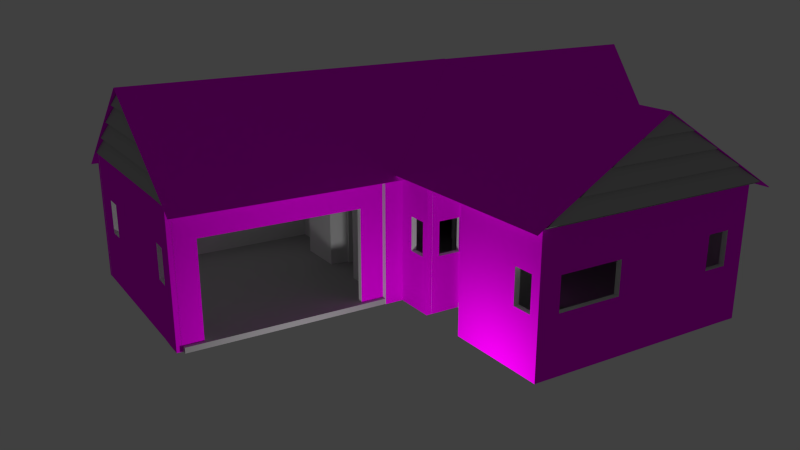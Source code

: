 # Source: housenew.blend  (saved by Blender 2.68.0; exported with 4.5.12 LTS)
import bpy
from mathutils import Matrix  # noqa: F401  (used for matrix-valued properties, if any)

bpy.ops.wm.read_factory_settings(use_empty=True)
scene = bpy.context.scene
scene.name = 'Scene'

# ---- collections
col_collection_1 = bpy.data.collections.new('Collection 1'); scene.collection.children.link(col_collection_1)

# ---- images (referenced by path relative to the original .blend; pixels are not part of the script)
import os
ASSET_DIR = os.environ.get("B2B_ASSET_DIR", "")  # directory of the original .blend (textures are referenced by path, not embedded)
HERE = os.path.dirname(os.path.abspath(__file__))  # packed textures are extracted next to this script under _unpacked/

def load_image(name, relpath, width, height, colorspace="sRGB"):
    """Load a texture the original file referenced (path relative to the .blend, or extracted next to this script)."""
    p = next((c for c in (os.path.join(HERE, relpath), os.path.join(ASSET_DIR, relpath)) if relpath and os.path.exists(c)), "")
    if p:
        img = bpy.data.images.load(p, check_existing=True)
        img.name = name
    else:  # same state as the original file: an image datablock whose file is absent (Cycles renders it pink)
        img = bpy.data.images.new(name, width, height)
        img.source = "FILE"
        img.filepath = "//" + (relpath or name)
    img.colorspace_settings.name = colorspace
    return img
img_bricksmallbrown0293_8_s_jpg = load_image('BrickSmallBrown0293_8_S.jpg', 'BrickSmallBrown0293_8_S.jpg', 1024, 1024, 'sRGB')
img_rooftilesslate0101_2_s_color_png = load_image('RooftilesSlate0101_2_S_COLOR.png', 'RooftilesSlate0101_2_S_COLOR.png', 1024, 1024, 'sRGB')

# ---- materials (node trees are filled in below, after node groups)
mat_insidewalls = bpy.data.materials.new('InsideWalls')
mat_insidewalls.alpha_threshold = 0.0
mat_insidewalls.roughness = 0.5
mat_insidewalls.line_color = (0.0, 0.0, 0.0, 1.0)
mat_outsidefacade = bpy.data.materials.new('OutsideFacade')
mat_outsidefacade.alpha_threshold = 0.0
mat_outsidefacade.diffuse_color = (0.8, 0.2494, 0.1264, 1.0)
mat_outsidefacade.roughness = 0.5
mat_outsidefacade.line_color = (0.0, 0.0, 0.0, 1.0)
mat_roofmat = bpy.data.materials.new('RoofMat')
mat_roofmat.alpha_threshold = 0.0
mat_roofmat.diffuse_color = (0.002428, 0.002428, 0.002428, 1.0)
mat_roofmat.roughness = 0.5
mat_roofmat.line_color = (0.0, 0.0, 0.0, 1.0)
mat_floormat = bpy.data.materials.new('FloorMat')
mat_floormat.alpha_threshold = 0.0
mat_floormat.diffuse_color = (0.4397, 0.4397, 0.4397, 1.0)
mat_floormat.roughness = 0.5
mat_floormat.line_color = (0.0, 0.0, 0.0, 1.0)

# ---- material node trees
mat_insidewalls.use_nodes = True; mat_insidewalls.node_tree.nodes.clear()
_N = mat_insidewalls.node_tree.nodes; _L = mat_insidewalls.node_tree.links
n0 = _N.new('ShaderNodeOutputMaterial'); n0.name = 'Material Output'; n0.location = (300, 300)
n1 = _N.new('ShaderNodeBsdfDiffuse'); n1.name = 'Diffuse BSDF'; n1.location = (10, 300)
n1.inputs[0].default_value = (0.7991, 0.7991, 0.7991, 1.0)
_L.new(n1.outputs[0], n0.inputs[0])
n0.is_active_output = True
mat_outsidefacade.use_nodes = True; mat_outsidefacade.node_tree.nodes.clear()
_N = mat_outsidefacade.node_tree.nodes; _L = mat_outsidefacade.node_tree.links
n0 = _N.new('ShaderNodeOutputMaterial'); n0.name = 'Material Output'; n0.location = (300, 300)
n1 = _N.new('ShaderNodeBsdfDiffuse'); n1.name = 'Diffuse BSDF'; n1.location = (10, 300)
n2 = _N.new('ShaderNodeTexImage'); n2.name = 'Image Texture'; n2.location = (-180, 300)
n2.width = 140
n2.image = img_bricksmallbrown0293_8_s_jpg
_L.new(n1.outputs[0], n0.inputs[0])
_L.new(n2.outputs[0], n1.inputs[0])
n0.is_active_output = True
mat_roofmat.use_nodes = True; mat_roofmat.node_tree.nodes.clear()
_N = mat_roofmat.node_tree.nodes; _L = mat_roofmat.node_tree.links
n0 = _N.new('ShaderNodeOutputMaterial'); n0.name = 'Material Output'; n0.location = (300, 300)
n1 = _N.new('ShaderNodeBsdfDiffuse'); n1.name = 'Diffuse BSDF'; n1.location = (10, 300)
n2 = _N.new('ShaderNodeTexImage'); n2.name = 'Image Texture'; n2.location = (-180, 300)
n2.width = 140
n2.image = img_rooftilesslate0101_2_s_color_png
_L.new(n1.outputs[0], n0.inputs[0])
_L.new(n2.outputs[0], n1.inputs[0])
n0.is_active_output = True
mat_floormat.use_nodes = True; mat_floormat.node_tree.nodes.clear()
_N = mat_floormat.node_tree.nodes; _L = mat_floormat.node_tree.links
n0 = _N.new('ShaderNodeOutputMaterial'); n0.name = 'Material Output'; n0.location = (300, 300)
n1 = _N.new('ShaderNodeBsdfDiffuse'); n1.name = 'Diffuse BSDF'; n1.location = (10, 300)
n1.inputs[0].default_value = (0.4385, 0.4385, 0.4385, 1.0)
_L.new(n1.outputs[0], n0.inputs[0])
n0.is_active_output = True

# ---- world
world_world = bpy.data.worlds.new('World'); scene.world = world_world
world_world.color = (0.05088, 0.05088, 0.05088)
world_world.use_sun_shadow = False
world_world.sun_shadow_jitter_overblur = 0.0
world_world.cycles.sampling_method = 'MANUAL'
world_world.cycles.sample_map_resolution = 256

# ---- cameras
cam_camera = bpy.data.cameras.new('Camera')
cam_camera.clip_end = 100.0
cam_camera.lens = 35.0
cam_camera.sensor_width = 32.0
cam_camera.sensor_height = 18.0
cam_camera.ortho_scale = 7.314
cam_camera.dof.focus_distance = 0.0

# ---- lights
light_lamp = bpy.data.lights.new('Lamp', 'POINT')
light_lamp.transmission_factor = 0.0
light_lamp.cutoff_distance = 30.0
light_lamp.energy = 100.0
light_lamp.shadow_buffer_clip_start = 1.001
light_lamp.shadow_soft_size = 0.1
light_lamp.shadow_maximum_resolution = 0.006
light_lamp.use_absolute_resolution = True
light_lamp.cycles.use_multiple_importance_sampling = False

# ---- meshes
me_cube_052 = bpy.data.meshes.new('Cube.052')
me_cube_052.from_pydata([(-0.5055, 1.022, -0.03228), (-0.5055, 1.022, 0.05168), (-0.5055, 1.679, 0.05168), (-0.5055, 1.679, -0.03228), (-2.579, 1.022, -0.03228), (-2.579, 1.022, 0.05168), (-2.403, 1.624, 0.05168), (-2.403, 1.624, -0.03228), (-0.5055, -0.831, -0.03228), (-0.5055, -0.831, 0.05168), (-2.579, -0.831, -0.03228), (-2.579, -0.831, 0.05168), (-0.5055, 3.127, 0.05168), (-0.5055, 3.127, -0.03228), (-2.388, 3.127, 0.05168), (-2.388, 3.127, -0.03228), (-2.58, 1.022, -0.03228), (-2.58, 1.022, 0.05168), (-2.582, 1.625, 0.05168), (-2.582, 1.625, -0.03228), (1.114, 1.679, 0.05168), (1.114, 1.679, -0.03228), (1.114, 3.127, 0.05168), (1.114, 3.127, -0.03228), (1.104, -2.306, -0.03102), (1.104, -2.55, 0.05294), (0.1402, -2.306, 0.05294), (0.1402, -2.306, -0.03102), (1.104, -0.8243, -0.03102), (1.104, -1.068, 0.05294), (0.1402, -0.8243, 0.05294), (0.1402, -0.8243, -0.03102), (1.104, -3.131, -0.03102), (1.104, -3.131, 0.05294), (0.1402, -3.131, 0.05294), (0.1402, -3.131, -0.03102), (1.398, -2.306, -0.03102), (1.398, -2.55, 0.05295), (1.398, -0.8243, -0.03102), (1.398, -1.068, 0.05295), (1.104, 0.08597, -0.03102), (1.104, 0.08597, 0.05294), (1.398, 0.07912, -0.03102), (1.398, 0.07912, 0.05295), (1.104, 0.745, -0.03102), (1.104, 0.745, 0.05294), (0.1402, 0.745, 0.05294), (0.1402, 0.745, -0.03102), (-0.4715, -0.8349, 0.05294), (-0.4715, -0.8349, -0.03102), (-0.5282, 0.745, 0.05294), (-0.5282, 0.745, -0.03102), (-0.4715, -2.306, 0.05294), (-0.4715, -2.306, -0.03102), (-0.4715, -3.131, 0.05294), (-0.4715, -3.131, -0.03102), (-0.7773, -2.306, -0.03103), (-0.7773, -3.131, 0.05294), (-0.7773, -3.131, -0.03103), (-0.7773, -2.306, 0.05294), (-0.7773, -0.8281, 0.05294), (-0.7773, -0.8281, -0.03103), (-0.786, -0.828, 0.05293), (-0.786, -0.828, -0.03103), (-4.562, -0.8281, 0.05292), (-4.562, -0.8281, -0.03104), (-0.7914, -3.132, 0.05293), (-0.7914, -3.132, -0.03103), (-4.562, -3.132, 0.05292), (-4.562, -3.132, -0.03104), (0.1402, 1.605, 0.05294), (0.1402, 1.605, -0.03102), (-0.5282, 1.605, 0.05294), (-0.5282, 1.605, -0.03102), (0.6223, 0.745, 0.05294), (0.6223, 0.745, -0.03102), (0.6147, 1.605, 0.05294), (0.6147, 1.605, -0.03102), (4.522, 0.1427, -0.01932), (4.522, 0.1427, 0.06464), (4.522, -1.932, 0.06464), (4.522, -1.932, -0.01932), (1.489, 0.1427, -0.01932), (1.489, 0.1427, 0.06464), (1.489, -2.303, 0.06464), (1.489, -2.303, -0.01932), (4.522, -3.197, 0.06464), (4.522, -3.197, -0.01932), (1.489, -3.197, 0.06464), (1.489, -3.197, -0.01932), (1.174, -2.304, 0.06464), (1.174, -2.303, -0.01932), (1.174, -3.197, 0.06464), (1.174, -3.197, -0.01932), (1.386, 0.1427, -0.01932), (1.386, 0.1427, 0.06464), (1.393, -2.303, 0.06464), (1.393, -2.303, -0.01932), (-0.786, -2.364, -0.03103), (-0.786, -2.364, 0.05293), (0.1402, 0.08596, 0.05294), (0.1402, 0.08596, -0.03102), (-0.4715, 0.08456, 0.05294), (-0.4715, 0.08456, -0.03102), (1.472, -3.197, 0.06464), (1.472, -3.197, -0.01932)], [], [(5, 11, 9, 1), (5, 1, 2, 6), (7, 15, 13, 3), (7, 3, 0, 4), (0, 3, 2, 1), (6, 18, 17, 5), (10, 8, 9, 11), (1, 9, 8, 0), (0, 8, 10, 4), (4, 10, 11, 5), (14, 12, 13, 15), (2, 12, 14, 6), (12, 22, 23, 13), (6, 14, 15, 7), (19, 16, 17, 18), (4, 16, 19, 7), (7, 19, 18, 6), (5, 17, 16, 4), (21, 23, 22, 20), (2, 20, 22, 12), (3, 21, 20, 2), (13, 23, 21, 3), (29, 25, 37, 39), (29, 30, 26, 25), (31, 28, 24, 27), (32, 33, 34, 35), (24, 25, 33, 32), (25, 26, 34, 33), (27, 24, 32, 35), (34, 54, 55, 35), (38, 39, 37, 36), (25, 24, 36, 37), (24, 28, 38, 36), (38, 28, 40, 42), (40, 41, 43, 42), (39, 38, 42, 43), (28, 29, 41, 40), (29, 39, 43, 41), (100, 46, 50, 102), (41, 40, 44, 45), (103, 102, 50, 51), (50, 46, 70, 72), (101, 31, 49, 103), (31, 30, 48, 49), (48, 49, 53, 52), (27, 26, 52, 53), (26, 30, 48, 52), (55, 54, 57, 58), (52, 48, 60, 59), (63, 61, 56, 98), (48, 49, 61, 60), (62, 63, 65, 64), (64, 68, 66, 99, 62), (65, 63, 98, 67, 69), (65, 69, 68, 64), (67, 66, 68, 69), (70, 71, 73, 72), (51, 50, 72, 73), (47, 71, 77, 75), (47, 51, 73, 71), (74, 75, 77, 76), (71, 70, 76, 77), (70, 46, 74, 76), (46, 47, 75, 74), (82, 83, 79, 78), (83, 84, 80, 79), (85, 81, 87, 89), (85, 82, 78, 81), (78, 79, 80, 81), (84, 83, 95, 96), (88, 89, 87, 86), (80, 84, 88, 86), (81, 80, 86, 87), (105, 104, 92, 93), (90, 91, 93, 92), (96, 97, 91, 90), (97, 96, 95, 94), (82, 85, 97, 94), (85, 84, 96, 97), (83, 82, 94, 95), (54, 52, 59, 57), (67, 98, 56, 58), (62, 99, 59, 60), (63, 62, 60, 61), (99, 66, 57, 59), (66, 67, 58, 57), (31, 27, 53, 49), (26, 52, 54, 34), (40, 101, 47, 75, 44), (30, 29, 41, 100), (30, 100, 102, 48), (49, 48, 102, 103), (47, 101, 103, 51), (75, 74, 45, 44), (28, 31, 101, 40), (100, 41, 45, 74, 46), (35, 55, 53, 27), (53, 55, 58, 56), (53, 56, 61, 49), (89, 88, 104, 105), (85, 89, 105, 97), (97, 105, 93, 91), (104, 96, 90, 92), (88, 84, 96, 104)])
me_cube_052.polygons.foreach_set('material_index', [3, 3, 3, 3, 3, 3, 3, 3, 3, 3, 3, 3, 3, 3, 3, 3, 3, 3, 3, 3, 3, 3, 3, 3, 3, 3, 3, 3, 3, 3, 3, 3, 3, 3, 3, 3, 3, 3, 3, 3, 3, 3, 3, 3, 3, 3, 3, 3, 3, 3, 3, 3, 3, 3, 3, 3, 3, 3, 3, 3, 3, 3, 3, 3, 3, 3, 3, 3, 3, 3, 3, 3, 3, 3, 3, 3, 3, 3, 3, 3, 3, 3, 3, 3, 3, 3, 3, 3, 3, 3, 3, 3, 3, 3, 3, 3, 3, 3, 3, 3, 3, 3, 3, 3])
_uv = me_cube_052.uv_layers.new(name='UVMap')
_uv.uv.foreach_set('vector', [0.0, 0.0, 0.0, 0.0, 0.0, 0.0, 0.0, 0.0, 0.0, 0.0, 0.0, 0.0, 0.0, 0.0, 0.0, 0.0, 0.0, 0.0, 0.0, 0.0, 0.0, 0.0, 0.0, 0.0, 0.0, 0.0, 0.0, 0.0, 0.0, 0.0, 0.0, 0.0, 0.0, 0.0, 0.0, 0.0, 0.0, 0.0, 0.0, 0.0, 0.0, 0.0, 0.0, 0.0, 0.0, 0.0, 0.0, 0.0, 0.0, 0.0, 0.0, 0.0, 0.0, 0.0, 0.0, 0.0, 0.0, 0.0, 0.0, 0.0, 0.0, 0.0, 0.0, 0.0, 0.0, 0.0, 0.0, 0.0, 0.0, 0.0, 0.0, 0.0, 0.0, 0.0, 0.0, 0.0, 0.0, 0.0, 0.0, 0.0, 0.0, 0.0, 0.0, 0.0, 0.0, 0.0, 0.0, 0.0, 0.0, 0.0, 0.0, 0.0, 0.0, 0.0, 0.0, 0.0, 0.0, 0.0, 0.0, 0.0, 0.0, 0.0, 0.0, 0.0, 0.0, 0.0, 0.0, 0.0, 0.0, 0.0, 0.0, 0.0, 0.0, 0.0, 0.0, 0.0, 0.0, 0.0, 0.0, 0.0, 0.0, 0.0, 0.0, 0.0, 0.0, 0.0, 0.0, 0.0, 0.0, 0.0, 0.0, 0.0, 0.0, 0.0, 0.0, 0.0, 0.0, 0.0, 0.0, 0.0, 0.0, 0.0, 0.0, 0.0, 0.0, 0.0, 0.0, 0.0, 0.0, 0.0, 0.0, 0.0, 0.0, 0.0, 0.0, 0.0, 0.0, 0.0, 0.0, 0.0, 0.0, 0.0, 0.0, 0.0, 0.0, 0.0, 0.0, 0.0, 0.0, 0.0, 0.0, 0.0, 0.0, 0.0, 0.0, 0.0, 0.0, 0.0, 0.0, 0.0, 0.0, 0.0, 0.0, 0.0, 0.0, 0.0, 0.0, 0.0, 0.0, 0.0, 0.0, 0.0, 0.0, 0.0, 0.0, 0.0, 0.0, 0.0, 0.0, 0.0, 0.0, 0.0, 0.0, 0.0, 0.0, 0.0, 0.0, 0.0, 0.0, 0.0, 0.0, 0.0, 0.0, 0.0, 0.0, 0.0, 0.0, 0.0, 0.0, 0.0, 0.0, 0.0, 0.0, 0.0, 0.0, 0.0, 0.0, 0.0, 0.0, 0.0, 0.0, 0.0, 0.0, 0.0, 0.0, 0.0, 0.0, 0.0, 0.0, 0.0, 0.0, 0.0, 0.0, 0.0, 0.0, 0.0, 0.0, 0.0, 0.0, 0.0, 0.0, 0.0, 0.0, 0.0, 0.0, 0.0, 0.0, 0.0, 0.0, 0.0, 0.0, 0.0, 0.0, 0.0, 0.0, 0.0, 0.0, 0.0, 0.0, 0.0, 0.0, 0.0, 0.0, 0.0, 0.0, 0.0, 0.0, 0.0, 0.0, 0.0, 0.0, 0.0, 0.0, 0.0, 0.0, 0.0, 0.0, 0.0, 0.0, 0.0, 0.0, 0.0, 0.0, 0.0, 0.0, 0.0, 0.0, 0.0, 0.0, 0.0, 0.0, 0.0, 0.0, 0.0, 0.0, 0.0, 0.0, 0.0, 0.0, 0.0, 0.0, 0.0, 0.0, 0.0, 0.0, 0.0, 0.0, 0.0, 0.0, 0.0, 0.0, 0.0, 0.0, 0.0, 0.0, 0.0, 0.0, 0.0, 0.0, 0.0, 0.0, 0.0, 0.0, 0.0, 0.0, 0.0, 0.0, 0.0, 0.0, 0.0, 0.0, 0.0, 0.0, 0.0, 0.0, 0.0, 0.0, 0.0, 0.0, 0.0, 0.0, 0.0, 0.0, 0.0, 0.0, 0.0, 0.0, 0.0, 0.0, 0.0, 0.0, 0.0, 0.0, 0.0, 0.0, 0.0, 0.0, 0.0, 0.0, 0.0, 0.0, 0.0, 0.0, 0.0, 0.0, 0.0, 0.0, 0.0, 0.0, 0.0, 0.0, 0.0, 0.0, 0.0, 0.0, 0.0, 0.0, 0.0, 0.0, 0.0, 0.0, 0.0, 0.0, 0.0, 0.0, 0.0, 0.0, 0.0, 0.0, 0.0, 0.0, 0.0, 0.0, 0.0, 0.0, 0.0, 0.0, 0.0, 0.0, 0.0, 0.0, 0.0, 0.0, 0.0, 0.0, 0.0, 0.0, 0.0, 0.0, 0.0, 0.0, 0.0, 0.0, 0.0, 0.0, 0.0, 0.0, 0.0, 0.0, 0.0, 0.0, 0.0, 0.0, 0.0, 0.0, 0.0, 0.0, 0.0, 0.0, 0.0, 0.0, 0.0, 0.0, 0.0, 0.0, 0.0, 0.0, 0.0, 0.0, 0.0, 0.0, 0.0, 0.0, 0.0, 0.0, 0.0, 0.0, 0.0, 0.0, 0.0, 0.0, 0.0, 0.0, 0.0, 0.0, 0.0, 0.0, 0.0, 0.0, 0.0, 0.0, 0.0, 0.0, 0.0, 0.0, 0.0, 0.0, 0.0, 0.0, 0.0, 0.0, 0.0, 0.0, 0.0, 0.0, 0.0, 0.0, 0.0, 0.0, 0.0, 0.0, 0.0, 0.0, 0.0, 0.0, 0.0, 0.0, 0.0, 0.0, 0.0, 0.0, 0.0, 0.0, 0.0, 0.0, 0.0, 0.0, 0.0, 0.0, 0.0, 0.0, 0.0, 0.0, 0.0, 0.0, 0.0, 0.0, 0.0, 0.0, 0.0, 0.0, 0.0, 0.0, 0.0, 0.0, 0.0, 0.0, 0.0, 0.0, 0.0, 0.0, 0.0, 0.0, 0.0, 0.0, 0.0, 0.0, 0.0, 0.0, 0.0, 0.0, 0.0, 0.0, 0.0, 0.0, 0.0, 0.0, 0.0, 0.0, 0.0, 0.0, 0.0, 0.0, 0.0, 0.0, 0.0, 0.0, 0.0, 0.0, 0.0, 0.0, 0.0, 0.0, 0.0, 0.0, 0.0, 0.0, 0.0, 0.0, 0.0, 0.0, 0.0, 0.0, 0.0, 0.0, 0.0, 0.0, 0.0, 0.0, 0.0, 0.0, 0.0, 0.0, 0.0, 0.0, 0.0, 0.0, 0.0, 0.0, 0.0, 0.0, 0.0, 0.0, 0.0, 0.0, 0.0, 0.0, 0.0, 0.0, 0.0, 0.0, 0.0, 0.0, 0.0, 0.0, 0.0, 0.0, 0.0, 0.0, 0.0, 0.0, 0.0, 0.0, 0.0, 0.0, 0.0, 0.0, 0.0, 0.0, 0.0, 0.0, 0.0, 0.0, 0.0, 0.0, 0.0, 0.0, 0.0, 0.0, 0.0, 0.0, 0.0, 0.0, 0.0, 0.0, 0.0, 0.0, 0.0, 0.0, 0.0, 0.0, 0.0, 0.0, 0.0, 0.0, 0.0, 0.0, 0.0, 0.0, 0.0, 0.0, 0.0, 0.0, 0.0, 0.0, 0.0, 0.0, 0.0, 0.0, 0.0, 0.0, 0.0, 0.0, 0.0, 0.0, 0.0, 0.0, 0.0, 0.0, 0.0, 0.0, 0.0, 0.0, 0.0, 0.0, 0.0, 0.0, 0.0, 0.0, 0.0, 0.0, 0.0, 0.0, 0.0, 0.0, 0.0, 0.0, 0.0, 0.0, 0.0, 0.0, 0.0, 0.0, 0.0, 0.0, 0.0, 0.0, 0.0, 0.0, 0.0, 0.0, 0.0, 0.0, 0.0, 0.0, 0.0, 0.0, 0.0, 0.0, 0.0, 0.0, 0.0, 0.0, 0.0, 0.0, 0.0, 0.0, 0.0, 0.0, 0.0, 0.0, 0.0, 0.0, 0.0, 0.0, 0.0, 0.0, 0.0, 0.0, 0.0, 0.0, 0.0, 0.0, 0.0, 0.0, 0.0, 0.0, 0.0, 0.0, 0.0, 0.0, 0.0, 0.0, 0.0, 0.0, 0.0, 0.0, 0.0, 0.0, 0.0, 0.0, 0.0, 0.0, 0.0, 0.0, 0.0, 0.0, 0.0, 0.0, 0.0, 0.0, 0.0, 0.0, 0.0, 0.0, 0.0, 0.0, 0.0, 0.0, 0.0, 0.0, 0.0, 0.0, 0.0, 0.0, 0.0, 0.0, 0.0, 0.0, 0.0, 0.0, 0.0, 0.0, 0.0, 0.0, 0.0, 0.0, 0.0, 0.0, 0.0, 0.0, 0.0, 0.0, 0.0, 0.0, 0.0, 0.0, 0.0, 0.0, 0.0, 0.0, 0.0, 0.0, 0.0, 0.0, 0.0, 0.0, 0.0, 0.0, 0.0, 0.0, 0.0, 0.0, 0.0, 0.0, 0.0, 0.0, 0.0, 0.0, 0.0, 0.0, 0.0, 0.0, 0.0, 0.0, 0.0, 0.0, 0.0, 0.0, 0.0, 0.0, 0.0, 0.0, 0.0, 0.0, 0.0, 0.0, 0.0, 0.0, 0.0])
me_cube_052.materials.append(mat_insidewalls)
me_cube_052.materials.append(mat_outsidefacade)
me_cube_052.materials.append(mat_roofmat)
me_cube_052.materials.append(mat_floormat)
me_cube_052.use_remesh_preserve_volume = False
me_cube_052.use_remesh_preserve_attributes = False
me_cube_052.use_mirror_vertex_groups = False
me_cube_052.update()
me_cube_057 = bpy.data.meshes.new('Cube.057')
me_cube_057.from_pydata([(-0.7166, -0.7114, 1.944), (-0.7165, -1.638, 3.211), (-4.654, -0.7115, 1.944), (-4.654, -1.638, 3.211), (4.649, -1.656, 3.215), (4.648, -3.521, 1.758), (-4.667, -1.655, 3.215), (-4.668, -3.52, 1.758), (-0.7798, -1.644, 3.223), (-0.7798, 0.3145, 1.894), (4.648, -1.644, 3.223), (4.648, 0.3145, 1.894), (-0.6845, 3.284, 3.161), (1.352, 3.284, 1.956), (-0.6845, -1.57, 3.161), (1.352, -1.57, 1.956), (-2.813, 3.263, 1.893), (-0.6925, 3.263, 3.159), (-2.813, -1.72, 1.893), (-0.6925, -1.72, 3.159), (-0.7166, -0.7195, 1.938), (-0.7165, -1.646, 3.205), (-4.654, -0.7195, 1.938), (-4.654, -1.646, 3.205), (4.649, -1.65, 3.207), (4.648, -3.515, 1.75), (-4.667, -1.649, 3.207), (-4.668, -3.514, 1.75), (-0.7798, -1.649, 3.214), (-0.7798, 0.3089, 1.886), (4.648, -1.649, 3.214), (4.648, 0.3089, 1.886), (-0.6896, 3.284, 3.153), (1.347, 3.284, 1.947), (-0.6896, -1.57, 3.153), (1.347, -1.57, 1.947), (-2.808, 3.263, 1.884), (-0.6874, 3.263, 3.15), (-2.808, -1.72, 1.884), (-0.6874, -1.72, 3.15), (-2.633, 3.221, 1.979), (-0.7029, 3.221, 3.14), (1.236, 3.221, 1.979), (-0.7011, 3.221, 3.14), (-4.577, -0.7656, 1.979), (-4.577, -1.636, 3.202), (-4.577, -3.218, 1.979), (-4.577, -1.634, 3.202), (4.569, 0.1592, 1.979), (4.569, -1.635, 3.202), (4.569, -3.218, 1.979), (4.569, -1.634, 3.202), (-2.644, 3.235, 1.979), (1.302, 3.235, 1.979), (-2.644, -0.02132, 1.979), (1.302, -0.02131, 1.979), (-4.551, -0.8013, 1.979), (-0.8796, -0.8013, 1.979), (-4.551, -3.144, 1.979), (-0.8795, -3.144, 1.979), (-4.551, -0.8902, 1.979), (-0.8796, -0.8902, 1.979), (-4.551, -3.115, 1.979), (-0.8795, -3.115, 1.979), (-2.566, 0.01443, 1.979), (1.105, 0.01445, 1.979), (-2.566, -3.205, 1.979), (1.105, -3.205, 1.979), (1.105, 0.07083, 1.979), (4.575, 0.07084, 1.979), (1.105, -3.221, 1.979), (4.575, -3.221, 1.979), (-0.5585, -0.8289, 1.667), (-0.5585, -0.7449, 1.667), (-1.14, -0.7449, 1.667), (-1.14, -0.8289, 1.667), (-0.5585, -0.8289, 2.274), (-0.5585, -0.7449, 2.274), (-1.14, -0.7449, 2.274), (-1.14, -0.8289, 2.274), (1.179, 0.0527, 1.714), (1.095, 0.0527, 1.714), (1.095, -0.7109, 1.714), (1.179, -0.7109, 1.714), (1.179, 0.0527, 1.984), (1.095, 0.0527, 1.984), (1.095, -0.7109, 1.984), (1.179, -0.7109, 1.984), (1.179, -0.8461, 1.728), (1.095, -0.8461, 1.728), (1.095, -1.539, 1.728), (1.179, -1.539, 1.728), (1.179, -0.8461, 2.335), (1.095, -0.8461, 2.335), (1.095, -1.539, 2.335), (1.179, -1.539, 2.335), (1.179, -1.634, 1.756), (1.095, -1.634, 1.756), (1.095, -2.215, 1.756), (1.179, -2.215, 1.756), (1.179, -1.634, 1.984), (1.095, -1.634, 1.984), (1.095, -2.215, 1.984), (1.179, -2.215, 1.984), (-2.783, -2.222, 1.699), (-2.867, -2.222, 1.699), (-2.867, -2.734, 1.699), (-2.783, -2.734, 1.699), (-2.783, -2.222, 1.981), (-2.867, -2.222, 1.981), (-2.867, -2.734, 1.981), (-2.783, -2.734, 1.981), (-1.421, -1.579, 1.666), (-1.421, -1.496, 1.666), (-2.189, -1.496, 1.666), (-2.189, -1.579, 1.666), (-1.421, -1.579, 2.274), (-1.421, -1.496, 2.274), (-2.189, -1.496, 2.274), (-2.189, -1.579, 2.274), (-0.3555, -1.57, 1.667), (-0.3555, -1.486, 1.667), (-0.9373, -1.486, 1.667), (-0.9373, -1.57, 1.667), (-0.3555, -1.57, 2.274), (-0.3555, -1.486, 2.274), (-0.9373, -1.486, 2.274), (-0.9373, -1.57, 2.274), (0.2922, -1.592, 1.67), (0.2922, -1.508, 1.67), (-0.2896, -1.508, 1.67), (-0.2896, -1.592, 1.67), (0.2922, -1.592, 2.277), (0.2922, -1.508, 2.277), (-0.2896, -1.508, 2.277), (-0.2896, -1.592, 2.277), (0.0922, -0.8261, 1.668), (0.0922, -0.7421, 1.668), (-0.4276, -0.7421, 1.668), (-0.4276, -0.8261, 1.668), (0.0922, -0.8261, 2.276), (0.0922, -0.7421, 2.276), (-0.4276, -0.7421, 2.276), (-0.4276, -0.8261, 2.276), (-2.62, -0.1487, 1.367), (-2.536, -0.1487, 1.367), (-2.536, 0.1749, 1.367), (-2.62, 0.1749, 1.367), (-2.62, -0.1487, 1.976), (-2.536, -0.1487, 1.976), (-2.536, 0.1749, 1.976), (-2.62, 0.1749, 1.976), (1.105, 2.785, -0.01893), (1.105, 2.772, 0.85), (0.5378, 1.672, -0.01771), (0.6217, 1.672, -0.01771), (0.6217, 1.528, -0.01771), (0.5378, 1.528, -0.01771), (0.5378, 1.672, 1.982), (0.6217, 1.672, 1.982), (0.6217, 1.528, 1.982), (0.5378, 1.528, 1.982), (0.5378, 0.9034, -0.01771), (0.6217, 0.9034, -0.01771), (0.6217, 0.7837, -0.01771), (0.5378, 0.7837, -0.01771), (0.5378, 0.9034, 1.982), (0.6217, 0.9034, 1.982), (0.6217, 0.7837, 1.982), (0.5378, 0.7837, 1.982), (4.615, -0.1772, -0.01771), (4.531, -0.1772, -0.01771), (4.531, 0.0755, -0.01771), (4.615, 0.0755, -0.01771), (4.615, -0.1772, 1.982), (4.531, -0.1772, 1.982), (4.531, 0.0755, 1.982), (4.615, 0.0755, 1.982), (4.54, 0.07798, -0.01771), (4.54, -0.005984, -0.01771), (4.229, -0.005984, -0.01771), (4.229, 0.07798, -0.01771), (4.54, 0.07798, 1.982), (4.54, -0.005984, 1.982), (4.229, -0.005984, 1.982), (4.229, 0.07798, 1.982), (1.834, 0.07797, -0.01771), (1.834, -0.005992, -0.01771), (1.466, -0.005993, -0.01771), (1.466, 0.07797, -0.01771), (1.834, 0.07797, 1.982), (1.834, -0.005992, 1.982), (1.466, -0.005993, 1.982), (1.466, 0.07797, 1.982), (4.608, -2.382, -0.01771), (4.524, -2.382, -0.01771), (4.524, -0.4295, -0.01771), (4.608, -0.4295, -0.01771), (4.608, -2.382, 1.982), (4.524, -2.382, 1.982), (4.524, -0.4295, 1.982), (4.608, -0.4295, 1.982), (4.608, -3.132, -0.01771), (4.524, -3.132, -0.01771), (4.524, -2.664, -0.01771), (4.608, -2.664, -0.01771), (4.608, -3.132, 1.982), (4.524, -3.132, 1.982), (4.524, -2.664, 1.982), (4.608, -2.664, 1.982), (-0.2727, -3.155, -0.01771), (-0.3567, -3.155, -0.01771), (-0.3567, -1.497, -0.01771), (-0.2727, -1.497, -0.01771), (-0.2727, -3.155, 1.982), (-0.3567, -3.155, 1.982), (-0.3567, -1.497, 1.982), (-0.2727, -1.497, 1.982), (1.095, -1.507, -0.01771), (1.095, -1.591, -0.01771), (0.2617, -1.591, -0.01771), (0.2617, -1.507, -0.01771), (1.095, -1.507, 1.982), (1.095, -1.591, 1.982), (0.2617, -1.591, 1.982), (0.2617, -1.507, 1.982), (1.404, -2.217, -0.01771), (1.404, -2.299, -0.01771), (1.178, -2.299, -0.01771), (1.178, -2.217, -0.01771), (1.404, -2.217, 1.982), (1.404, -2.299, 1.982), (1.178, -2.299, 1.982), (1.178, -2.217, 1.982), (1.404, -1.536, -0.01771), (1.404, -1.622, -0.01771), (1.178, -1.622, -0.01771), (1.178, -1.536, -0.01771), (1.404, -1.536, 1.982), (1.404, -1.622, 1.982), (1.178, -1.622, 1.982), (1.178, -1.536, 1.982), (1.403, -1.537, -0.01771), (1.487, -1.535, -0.01771), (1.487, -2.299, -0.01771), (1.403, -2.301, -0.01771), (1.403, -1.537, 1.982), (1.487, -1.535, 1.982), (1.487, -2.299, 1.982), (1.403, -2.301, 1.982), (1.095, -2.172, -0.01771), (1.179, -2.172, -0.01771), (1.179, -3.127, -0.01771), (1.095, -3.127, -0.01771), (1.095, -2.172, 1.982), (1.179, -2.172, 1.982), (1.179, -3.127, 1.982), (1.095, -3.127, 1.982), (1.095, -1.49, -0.01771), (1.179, -1.49, -0.01771), (1.179, -1.709, -0.01771), (1.095, -1.709, -0.01771), (1.095, -1.49, 1.982), (1.179, -1.49, 1.982), (1.179, -1.709, 1.982), (1.095, -1.709, 1.982), (4.61, -3.127, -0.01771), (4.61, -3.211, -0.01771), (1.962, -3.211, -0.01771), (1.962, -3.127, -0.01771), (4.61, -3.127, 1.982), (4.61, -3.211, 1.982), (1.962, -3.211, 1.982), (1.962, -3.127, 1.982), (1.456, -3.127, -0.01771), (1.456, -3.211, -0.01771), (0.8572, -3.211, -0.01771), (0.8572, -3.127, -0.01771), (1.456, -3.127, 1.982), (1.456, -3.211, 1.982), (0.8572, -3.211, 1.982), (0.8572, -3.127, 1.982), (0.1053, -3.127, -0.01771), (0.1053, -3.211, -0.01771), (-0.7738, -3.211, -0.01771), (-0.7738, -3.127, -0.01771), (0.1053, -3.127, 1.982), (0.1053, -3.211, 1.982), (-0.7738, -3.211, 1.982), (-0.7738, -3.127, 1.982), (1.095, -0.8738, -0.01771), (1.095, -0.6553, 1.982), (1.188, 3.045, 1.371), (1.095, -0.8738, 1.982), (0.977, 0.7257, -0.01771), (0.977, 0.8097, -0.01771), (1.097, 0.8097, -0.01771), (1.097, 0.7257, -0.01771), (0.977, 0.7257, 1.982), (0.977, 0.8097, 1.982), (1.097, 0.8097, 1.982), (1.097, 0.7257, 1.982), (-0.4327, 0.7234, -0.01771), (-0.4327, 0.8073, -0.01771), (0.6136, 0.8073, -0.01771), (0.6136, 0.7234, -0.01771), (-0.4327, 0.7234, 1.982), (-0.4327, 0.8073, 1.982), (0.6136, 0.8073, 1.982), (0.6136, 0.7234, 1.982), (1.18, 0.6965, -0.01771), (1.096, 0.6965, -0.01771), (1.096, 0.8088, -0.01771), (1.18, 0.8088, -0.01771), (1.18, 0.6965, 1.982), (1.096, 0.6965, 1.982), (1.096, 0.8088, 1.982), (1.18, 0.8088, 1.982), (1.388, 0.1573, -0.01771), (1.388, 0.07331, -0.01771), (1.177, 0.07331, -0.01771), (1.177, 0.1573, -0.01771), (1.388, 0.1573, 1.982), (1.388, 0.07331, 1.982), (1.177, 0.07331, 1.982), (1.177, 0.1573, 1.982), (1.095, 0.4028, -0.01771), (1.179, 0.4028, -0.01771), (1.179, -0.001004, -0.01771), (1.095, -0.001004, -0.01771), (1.095, 0.4028, 1.982), (1.179, 0.4028, 1.982), (1.179, -0.001004, 1.982), (1.095, -0.001004, 1.982), (1.386, 0.1581, -0.01771), (1.47, 0.1581, -0.01771), (1.47, -0.7435, -0.01771), (1.386, -0.7435, -0.01771), (1.386, 0.1581, 1.982), (1.47, 0.1581, 1.982), (1.47, -0.7435, 1.982), (1.386, -0.7435, 1.982), (1.095, -0.6553, -0.01771), (1.179, -0.6553, -0.01771), (1.179, -0.8738, -0.01771), (1.104, 2.735, 1.371), (1.188, 2.735, 1.371), (1.179, -0.6553, 1.982), (1.179, -0.8738, 1.982), (1.104, 3.045, 1.371), (0.08025, -0.8269, -0.01771), (0.08025, -0.743, -0.01771), (1.467, -0.743, -0.01771), (1.467, -0.8269, -0.01771), (0.08025, -0.8269, 1.982), (0.08025, -0.743, 1.982), (1.467, -0.743, 1.982), (1.467, -0.8269, 1.982), (-0.5922, -0.8304, -0.01771), (-0.5922, -0.7464, -0.01771), (-0.4211, -0.7464, -0.01771), (-0.4211, -0.8304, -0.01771), (-0.5922, -0.8304, 1.982), (-0.5922, -0.7464, 1.982), (-0.4211, -0.7464, 1.982), (-0.4211, -0.8304, 1.982), (-0.4331, 0.8082, -0.01771), (-0.517, 0.8082, -0.01771), (-0.517, -0.8227, -0.01771), (-0.433, -0.8227, -0.01771), (-0.4331, 0.8082, 1.982), (-0.517, 0.8082, 1.982), (-0.517, -0.8227, 1.982), (-0.433, -0.8227, 1.982), (-0.8574, -3.125, -0.01771), (-0.8574, -3.209, -0.01771), (-1.558, -3.209, -0.01771), (-1.558, -3.125, -0.01771), (-0.8574, -3.125, 1.982), (-0.8574, -3.209, 1.982), (-1.558, -3.209, 1.982), (-1.558, -3.125, 1.982), (-0.8576, -2.36, -0.01771), (-0.7737, -2.36, -0.01771), (-0.7737, -3.21, -0.01771), (-0.8576, -3.21, -0.01771), (-0.8576, -2.36, 1.982), (-0.7737, -2.36, 1.982), (-0.7737, -3.21, 1.982), (-0.8576, -3.21, 1.982), (-1.352, -1.577, -0.01771), (-1.352, -1.493, -0.01771), (-0.9338, -1.493, -0.01771), (-0.9338, -1.577, -0.01771), (-1.352, -1.577, 1.982), (-1.352, -1.493, 1.982), (-0.9338, -1.493, 1.982), (-0.9338, -1.577, 1.982), (-2.838, -1.584, -0.01771), (-2.838, -1.5, -0.01771), (-2.187, -1.5, -0.01771), (-2.187, -1.584, -0.01771), (-2.838, -1.584, 1.982), (-2.838, -1.5, 1.982), (-2.187, -1.5, 1.982), (-2.187, -1.584, 1.982), (-1.348, -2.015, -0.01771), (-1.432, -2.015, -0.01771), (-1.432, -1.497, -0.01771), (-1.348, -1.497, -0.01771), (-1.348, -2.015, 1.982), (-1.432, -2.015, 1.982), (-1.432, -1.497, 1.982), (-1.348, -1.497, 1.982), (-2.783, -1.884, -0.01771), (-2.867, -1.884, -0.01771), (-2.867, -1.497, -0.01771), (-2.783, -1.497, -0.01771), (-2.783, -1.884, 1.982), (-2.867, -1.884, 1.982), (-2.867, -1.497, 1.982), (-2.783, -1.497, 1.982), (-2.783, -3.124, -0.01771), (-2.867, -3.124, -0.01771), (-2.867, -2.704, -0.01771), (-2.783, -2.704, -0.01771), (-2.783, -3.124, 1.982), (-2.867, -3.124, 1.982), (-2.867, -2.704, 1.982), (-2.783, -2.704, 1.982), (-2.822, -2.097, -0.01771), (-2.822, -2.013, -0.01771), (-1.348, -2.013, -0.01771), (-1.348, -2.097, -0.01771), (-2.822, -2.097, 1.982), (-2.822, -2.013, 1.982), (-1.348, -2.013, 1.982), (-1.348, -2.097, 1.982), (-2.783, -2.22, -0.01771), (-2.867, -2.22, -0.01771), (-2.867, -1.67, -0.01771), (-2.783, -1.67, -0.01771), (-2.783, -2.22, 1.982), (-2.867, -2.22, 1.982), (-2.867, -1.67, 1.982), (-2.783, -1.67, 1.982), (-2.081, -2.583, -0.01771), (-2.165, -2.583, -0.01771), (-2.165, -2.028, -0.01771), (-2.081, -2.028, -0.01771), (-2.081, -2.583, 1.982), (-2.165, -2.583, 1.982), (-2.165, -2.028, 1.982), (-2.081, -2.028, 1.982), (-1.746, -2.581, -0.01771), (-1.746, -2.665, -0.01771), (-2.167, -2.665, -0.01771), (-2.167, -2.581, -0.01771), (-1.746, -2.581, 1.982), (-1.746, -2.665, 1.982), (-2.167, -2.665, 1.982), (-2.167, -2.581, 1.982), (-1.748, -2.585, -0.01771), (-1.664, -2.585, -0.01771), (-1.664, -3.13, -0.01771), (-1.748, -3.13, -0.01771), (-1.748, -2.585, 1.982), (-1.664, -2.585, 1.982), (-1.664, -3.13, 1.982), (-1.748, -3.13, 1.982), (-4.551, -3.224, -0.01771), (-4.551, -3.14, -0.01771), (-1.56, -3.14, -0.01771), (-1.56, -3.224, -0.01771), (-4.551, -3.224, 1.982), (-4.551, -3.14, 1.982), (-1.56, -3.14, 1.982), (-1.56, -3.224, 1.982), (-4.554, -3.209, -0.01771), (-4.638, -3.209, -0.01771), (-4.638, -2.134, -0.01771), (-4.554, -2.134, -0.01771), (-4.554, -3.209, 1.982), (-4.638, -3.209, 1.982), (-4.638, -2.134, 1.982), (-4.554, -2.134, 1.982), (-4.554, -1.502, -0.01771), (-4.638, -1.502, -0.01771), (-4.638, -0.8268, -0.01771), (-4.554, -0.8268, -0.01771), (-4.554, -1.502, 1.982), (-4.638, -1.502, 1.982), (-4.638, -0.8268, 1.982), (-4.554, -0.8268, 1.982), (-4.265, -0.749, -0.01771), (-4.265, -0.833, -0.01771), (-4.634, -0.833, -0.01771), (-4.634, -0.749, -0.01771), (-4.265, -0.749, 1.982), (-4.265, -0.833, 1.982), (-4.634, -0.833, 1.982), (-4.634, -0.749, 1.982), (-3.461, -0.749, -0.01771), (-3.461, -0.833, -0.01771), (-3.83, -0.833, -0.01771), (-3.83, -0.749, -0.01771), (-3.461, -0.749, 1.982), (-3.461, -0.833, 1.982), (-3.83, -0.833, 1.982), (-3.83, -0.749, 1.982), (-3.08, -0.749, -0.01771), (-3.08, -0.833, -0.01771), (-1.095, -0.833, -0.01771), (-1.095, -0.749, -0.01771), (-3.08, -0.749, 1.982), (-3.08, -0.833, 1.982), (-1.095, -0.833, 1.982), (-1.095, -0.749, 1.982), (-2.621, -0.8154, -0.01771), (-2.537, -0.8154, -0.01771), (-2.537, -0.2283, -0.01771), (-2.621, -0.2283, -0.01771), (-2.621, -0.8154, 1.982), (-2.537, -0.8154, 1.982), (-2.537, -0.2283, 1.982), (-2.621, -0.2283, 1.982), (-2.621, 0.2394, -0.01771), (-2.537, 0.2394, -0.01771), (-2.537, 0.7195, -0.01771), (-2.621, 0.7195, -0.01771), (-2.621, 0.2394, 1.982), (-2.537, 0.2394, 1.982), (-2.537, 0.7195, 1.982), (-2.621, 0.7195, 1.982), (-2.621, 1.022, -0.01771), (-2.537, 1.022, -0.01771), (-2.621, 1.022, 1.982), (-2.537, 1.022, 1.982), (-2.388, 1.554, -0.01771), (-2.622, 1.638, -0.01771), (-2.622, 1.554, -0.01771), (-2.388, 1.554, 1.982), (-2.622, 1.638, 1.982), (-2.622, 1.554, 1.982), (-2.385, 1.767, -0.01771), (-2.469, 1.767, -0.01771), (-2.385, 1.767, 1.982), (-2.469, 1.767, 1.982), (-2.38, 3.198, -0.01771), (-2.464, 3.198, -0.01771), (-2.464, 2.188, -0.01771), (-2.38, 2.188, -0.01771), (-2.38, 3.198, 1.982), (-2.464, 3.198, 1.982), (-2.464, 2.188, 1.982), (-2.38, 2.188, 1.982), (-2.137, 3.111, -0.01771), (-2.137, 3.195, -0.01771), (-2.137, 3.111, 1.982), (-2.137, 3.195, 1.982), (-1.764, 3.195, -0.01771), (-1.764, 3.111, -0.01771), (-0.138, 3.111, -0.01771), (-0.138, 3.195, -0.01771), (-1.764, 3.195, 1.982), (-1.764, 3.111, 1.982), (-0.138, 3.111, 1.982), (-0.138, 3.195, 1.982), (0.8592, 3.195, -0.01771), (0.8592, 3.111, -0.01771), (0.8592, 3.195, 1.982), (0.8592, 3.111, 1.982), (1.195, 1.687, 1.982), (1.195, 1.603, 1.982), (1.104, 3.045, -0.01771), (1.188, 3.045, -0.01771), (1.195, 1.687, -0.01771), (1.104, 3.115, -0.01771), (1.104, 3.045, 1.982), (1.188, 3.045, 1.982), (1.195, 1.603, -0.01771), (1.104, 3.115, 1.982), (1.188, 2.735, -0.01771), (1.104, 2.735, -0.01771), (1.188, 2.735, 1.982), (1.104, 2.735, 1.982), (1.099, 1.687, -0.01771), (-0.4998, 1.687, -0.01771), (-0.4998, 1.603, -0.01771), (1.099, 1.687, 1.982), (-0.4998, 1.687, 1.982), (-0.4998, 1.603, 1.982), (1.188, 2.735, 0.85), (1.104, 2.735, 0.85), (1.188, 3.045, 0.85), (1.104, 3.045, 0.85), (-0.138, 3.111, 1.342), (-0.138, 3.111, 0.8433), (-0.138, 3.195, 1.342), (-0.138, 3.195, 0.8433), (0.8592, 3.111, 1.342), (0.8592, 3.111, 0.8433), (0.8592, 3.195, 0.8433), (0.8592, 3.195, 1.342), (-2.137, 3.111, 1.367), (-2.137, 3.111, 0.8465), (-2.137, 3.195, 1.367), (-2.137, 3.195, 0.8465), (-1.764, 3.111, 1.367), (-1.764, 3.111, 0.8465), (-1.764, 3.195, 0.8465), (-1.764, 3.195, 1.367), (-2.469, 1.767, 1.365), (-2.469, 1.767, 0.8436), (-2.385, 1.767, 0.8436), (-2.385, 1.767, 1.365), (-2.464, 2.188, 1.365), (-2.464, 2.188, 0.8436), (-2.38, 2.188, 1.365), (-2.38, 2.188, 0.8436), (-2.537, 0.7195, 1.365), (-2.537, 0.7195, 0.8425), (-2.621, 0.7195, 1.365), (-2.621, 0.7195, 0.8425), (-2.537, 1.022, 1.365), (-2.537, 1.022, 0.8425), (-2.621, 1.022, 0.8425), (-2.621, 1.022, 1.365), (-2.537, -0.2283, 1.367), (-2.537, -0.2283, 0.8421), (-2.621, -0.2283, 1.367), (-2.621, -0.2283, 0.8421), (-2.537, 0.2394, 1.367), (-2.537, 0.2394, 0.8421), (-2.621, 0.2394, 0.8421), (-2.621, 0.2394, 1.367), (-4.265, -0.833, 1.359), (-4.265, -0.833, 0.8461), (-4.265, -0.749, 0.8461), (-4.265, -0.749, 1.359), (-3.461, -0.833, 1.365), (-3.461, -0.833, 0.8419), (-3.461, -0.749, 0.8419), (-3.461, -0.749, 1.365), (-3.08, -0.833, 1.365), (-3.08, -0.833, 0.8419), (-3.08, -0.749, 0.8419), (-3.08, -0.749, 1.365), (-3.83, -0.833, 1.359), (-3.83, -0.833, 0.8461), (-3.83, -0.749, 1.359), (-3.83, -0.749, 0.8461), (-4.638, -2.134, 1.371), (-4.638, -2.134, 0.8465), (-4.554, -2.134, 1.371), (-4.554, -2.134, 0.8465), (-4.638, -1.502, 1.371), (-4.638, -1.502, 0.8465), (-4.554, -1.502, 0.8465), (-4.554, -1.502, 1.371), (0.8572, -3.211, 1.369), (0.8572, -3.211, 0.8492), (0.8572, -3.127, 1.369), (0.8572, -3.127, 0.8492), (0.1053, -3.211, 1.369), (0.1053, -3.211, 0.8492), (0.1053, -3.127, 0.8492), (0.1053, -3.127, 1.369), (1.962, -3.211, 1.366), (1.962, -3.211, 0.8348), (1.962, -3.127, 1.366), (1.962, -3.127, 0.8348), (1.456, -3.211, 1.366), (1.456, -3.211, 0.8348), (1.456, -3.127, 0.8348), (1.456, -3.127, 1.366), (4.531, -0.1772, 1.367), (4.531, -0.1772, 0.8489), (4.615, -0.1772, 0.8489), (4.615, -0.1772, 1.367), (4.524, -2.382, 1.367), (4.524, -2.382, 0.8489), (4.608, -2.382, 0.8489), (4.608, -2.382, 1.367), (4.524, -2.664, 1.367), (4.524, -2.664, 0.8489), (4.608, -2.664, 1.367), (4.608, -2.664, 0.8489), (4.524, -0.4295, 1.367), (4.524, -0.4295, 0.8489), (4.608, -0.4295, 1.367), (4.608, -0.4295, 0.8489), (1.096, 0.6965, 1.362), (1.096, 0.6965, 0.8429), (1.18, 0.6965, 0.8429), (1.18, 0.6965, 1.362), (1.179, 0.4028, 1.362), (1.179, 0.4028, 0.8429), (1.095, 0.4028, 0.8429), (1.095, 0.4028, 1.362), (0.977, 0.8097, 1.369), (0.977, 0.8097, 0.8503), (0.977, 0.7257, 0.8503), (0.977, 0.7257, 1.369), (0.6136, 0.8073, 1.369), (0.6136, 0.8073, 0.8503), (0.6136, 0.7234, 1.369), (0.6136, 0.7234, 0.8503), (-2.541, 1.554, 1.982), (-2.541, 1.554, -0.01771), (4.229, -0.005984, 1.5), (4.229, 0.07798, 1.5), (1.834, -0.005992, 1.5), (1.834, 0.07797, 1.5), (-2.472, 1.638, -0.01771), (-2.472, 1.554, 1.982), (-2.472, 1.638, 1.982), (-2.472, 1.554, -0.01771), (-2.38, 3.114, 1.982), (-2.38, 3.114, -0.01771), (1.188, 3.194, -0.01771), (1.104, 3.194, -0.01771), (1.188, 3.194, 1.982), (1.104, 3.194, 1.982), (0.6217, 1.528, 1.376), (0.5378, 1.528, 1.376), (0.6217, 0.9034, 1.376), (0.5378, 0.9034, 1.376), (-2.586, 3.267, 2.008), (-2.151, 3.221, 2.269), (-2.102, 3.267, 2.299), (-1.668, 3.221, 2.56), (-1.626, 3.267, 2.585), (-1.186, 3.221, 2.85), (-1.145, 3.267, 2.874), (1.188, 3.267, 2.008), (0.7517, 3.221, 2.269), (0.7024, 3.267, 2.299), (0.2675, 3.221, 2.559), (0.2251, 3.267, 2.585), (-0.2168, 3.221, 2.849), (-0.2575, 3.267, 2.874), (4.626, 0.1239, 2.003), (4.569, -0.2895, 2.285), (4.626, -0.3224, 2.307), (4.569, -0.7382, 2.591), (4.626, -0.7695, 2.612), (4.569, -1.187, 2.896), (4.626, -1.227, 2.924), (4.626, -3.187, 2.003), (4.569, -2.822, 2.285), (4.626, -2.793, 2.307), (4.569, -2.426, 2.591), (4.626, -2.398, 2.612), (4.569, -2.03, 2.896), (4.626, -1.994, 2.924), (-4.64, -0.7819, 2.002), (-4.577, -0.9831, 2.285), (-4.64, -1.007, 2.319), (-4.577, -1.201, 2.591), (-4.64, -1.218, 2.614), (-4.577, -1.418, 2.896), (-4.64, -1.431, 2.915), (-4.64, -3.188, 2.002), (-4.577, -2.822, 2.285), (-4.64, -2.777, 2.319), (-4.577, -2.426, 2.591), (-4.64, -2.395, 2.614), (-4.577, -2.03, 2.896), (-4.64, -2.005, 2.915), (0.6217, 1.528, 2.164), (0.5378, 1.528, 2.164), (0.5378, 0.9034, 2.164), (0.6217, 0.9034, 2.164), (0.6217, 1.528, 1.558), (0.5378, 1.528, 1.558), (0.6217, 0.9034, 1.558), (0.5378, 0.9034, 1.558)], [], [(1, 0, 2, 3), (5, 4, 6, 7), (9, 8, 10, 11), (13, 12, 14, 15), (17, 16, 18, 19), (23, 22, 20, 21), (27, 26, 24, 25), (31, 30, 28, 29), (35, 34, 32, 33), (39, 38, 36, 37), (0, 1, 21, 20), (3, 2, 22, 23), (2, 0, 20, 22), (1, 3, 23, 21), (4, 5, 25, 24), (7, 6, 26, 27), (6, 4, 24, 26), (5, 7, 27, 25), (8, 9, 29, 28), (11, 10, 30, 31), (10, 8, 28, 30), (9, 11, 31, 29), (12, 13, 33, 32), (15, 14, 34, 35), (14, 12, 32, 34), (13, 15, 35, 33), (16, 17, 37, 36), (19, 18, 38, 39), (18, 16, 36, 38), (17, 19, 39, 37), (728, 735, 42, 40), (756, 44, 46, 763), (742, 749, 50, 48), (53, 55, 54, 52), (57, 59, 58, 56), (61, 63, 62, 60), (65, 67, 66, 64), (69, 71, 70, 68), (76, 72, 73, 77), (77, 73, 74, 78), (78, 74, 75, 79), (79, 75, 72, 76), (72, 75, 74, 73), (79, 76, 77, 78), (84, 80, 81, 85), (85, 81, 82, 86), (86, 82, 83, 87), (87, 83, 80, 84), (80, 83, 82, 81), (87, 84, 85, 86), (190, 191, 184, 185), (713, 190, 185, 711), (712, 713, 711, 710), (191, 712, 710, 184), (92, 88, 89, 93), (93, 89, 90, 94), (94, 90, 91, 95), (95, 91, 88, 92), (88, 91, 90, 89), (95, 92, 93, 94), (100, 96, 97, 101), (101, 97, 98, 102), (102, 98, 99, 103), (103, 99, 96, 100), (96, 99, 98, 97), (103, 100, 101, 102), (108, 104, 105, 109), (109, 105, 106, 110), (110, 106, 107, 111), (111, 107, 104, 108), (104, 107, 106, 105), (111, 108, 109, 110), (116, 112, 113, 117), (117, 113, 114, 118), (118, 114, 115, 119), (119, 115, 112, 116), (112, 115, 114, 113), (119, 116, 117, 118), (124, 120, 121, 125), (125, 121, 122, 126), (126, 122, 123, 127), (127, 123, 120, 124), (120, 123, 122, 121), (127, 124, 125, 126), (132, 128, 129, 133), (133, 129, 130, 134), (134, 130, 131, 135), (135, 131, 128, 132), (128, 131, 130, 129), (135, 132, 133, 134), (140, 136, 137, 141), (141, 137, 138, 142), (142, 138, 139, 143), (143, 139, 136, 140), (136, 139, 138, 137), (143, 140, 141, 142), (772, 777, 776, 773), (770, 774, 775, 771), (727, 166, 167, 726), (724, 160, 161, 725), (564, 611, 606, 559), (596, 598, 603, 600), (554, 616, 612, 547), (536, 627, 622, 533), (204, 685, 681, 195), (205, 204, 195, 194), (196, 689, 677, 171), (197, 196, 171, 170), (200, 201, 174, 175), (688, 200, 175, 676), (208, 209, 198, 199), (684, 208, 199, 680), (686, 684, 680, 683), (209, 686, 683, 198), (278, 279, 272, 273), (675, 278, 273, 670), (673, 275, 268, 669), (674, 673, 669, 671), (274, 674, 671, 269), (275, 274, 269, 268), (286, 287, 280, 281), (667, 286, 281, 662), (665, 283, 276, 661), (666, 665, 661, 663), (282, 666, 663, 277), (283, 282, 277, 276), (657, 487, 480, 653), (658, 657, 653, 655), (490, 491, 484, 485), (659, 490, 485, 654), (656, 659, 654, 652), (491, 656, 652, 484), (508, 509, 498, 499), (648, 508, 499, 636), (504, 649, 637, 495), (505, 504, 495, 494), (651, 505, 494, 638), (649, 651, 638, 637), (515, 514, 506, 507), (644, 515, 507, 640), (511, 645, 641, 503), (510, 511, 503, 502), (646, 510, 502, 642), (645, 646, 642, 641), (530, 635, 147, 144, 630, 525, 148, 151), (626, 534, 529, 623), (308, 309, 298, 299), (704, 308, 299, 700), (304, 705, 701, 295), (305, 304, 295, 294), (707, 305, 294, 702), (705, 707, 702, 701), (326, 698, 693, 311), (327, 326, 311, 310), (330, 331, 314, 315), (699, 330, 315, 692), (696, 699, 692, 695), (331, 696, 695, 314), (153, 592, 594), (575, 152, 574), (152, 153, 595, 574), (562, 563, 568, 569), (610, 560, 557, 607), (158, 159, 155, 154), (159, 160, 724, 156, 155), (724, 725, 157, 156), (161, 158, 154, 157, 725), (154, 155, 156, 157), (161, 160, 159, 158), (727, 726, 163, 162), (167, 168, 164, 163, 726), (168, 169, 165, 164), (169, 166, 727, 162, 165), (162, 163, 164, 165), (169, 168, 167, 166), (687, 205, 194, 682), (175, 176, 172, 171, 677, 676), (176, 177, 173, 172), (177, 174, 679, 678, 170, 173), (170, 171, 172, 173), (177, 176, 175, 174), (182, 183, 179, 178), (183, 184, 710, 180, 179), (710, 711, 181, 180), (185, 182, 178, 181, 711), (178, 179, 180, 181), (185, 184, 183, 182), (713, 712, 187, 186), (191, 192, 188, 187, 712), (192, 193, 189, 188), (193, 190, 713, 186, 189), (186, 187, 188, 189), (193, 192, 191, 190), (199, 200, 688, 689, 196, 195, 681, 680), (685, 687, 682, 681), (201, 198, 683, 682, 194, 197, 691, 690), (194, 195, 196, 197), (201, 200, 199, 198), (206, 207, 203, 202), (207, 208, 684, 685, 204, 203), (209, 206, 202, 205, 687, 686), (202, 203, 204, 205), (209, 208, 207, 206), (214, 215, 211, 210), (215, 216, 212, 211), (216, 217, 213, 212), (217, 214, 210, 213), (210, 211, 212, 213), (217, 216, 215, 214), (222, 223, 219, 218), (223, 224, 220, 219), (224, 225, 221, 220), (225, 222, 218, 221), (218, 219, 220, 221), (225, 224, 223, 222), (230, 231, 227, 226), (231, 232, 228, 227), (232, 233, 229, 228), (233, 230, 226, 229), (226, 227, 228, 229), (233, 232, 231, 230), (238, 239, 235, 234), (239, 240, 236, 235), (240, 241, 237, 236), (241, 238, 234, 237), (234, 235, 236, 237), (241, 240, 239, 238), (246, 247, 243, 242), (247, 248, 244, 243), (248, 249, 245, 244), (249, 246, 242, 245), (242, 243, 244, 245), (249, 248, 247, 246), (254, 255, 251, 250), (255, 256, 252, 251), (256, 257, 253, 252), (257, 254, 250, 253), (250, 251, 252, 253), (257, 256, 255, 254), (262, 263, 259, 258), (263, 264, 260, 259), (264, 265, 261, 260), (265, 262, 258, 261), (258, 259, 260, 261), (265, 264, 263, 262), (270, 271, 267, 266), (271, 272, 668, 669, 268, 267), (672, 675, 670, 668), (273, 270, 266, 269, 671, 670), (266, 267, 268, 269), (273, 272, 271, 270), (279, 672, 668, 272), (279, 280, 660, 661, 276, 275, 673, 672), (664, 667, 662, 660), (281, 278, 675, 674, 274, 277, 663, 662), (274, 275, 276, 277), (281, 280, 279, 278), (287, 664, 660, 280), (287, 288, 284, 283, 665, 664), (288, 289, 285, 284), (289, 286, 667, 666, 282, 285), (282, 283, 284, 285), (289, 288, 287, 286), (706, 704, 700, 703), (299, 300, 296, 295, 701, 700), (300, 301, 297, 296), (301, 298, 703, 702, 294, 297), (294, 295, 296, 297), (301, 300, 299, 298), (306, 307, 303, 302), (307, 308, 704, 705, 304, 303), (309, 706, 703, 298), (309, 306, 302, 305, 707, 706), (302, 303, 304, 305), (309, 308, 307, 306), (315, 316, 312, 311, 693, 692), (316, 317, 313, 312), (317, 314, 695, 694, 310, 313), (310, 311, 312, 313), (317, 316, 315, 314), (322, 323, 319, 318), (323, 324, 320, 319), (324, 325, 321, 320), (325, 322, 318, 321), (318, 319, 320, 321), (325, 324, 323, 322), (331, 332, 328, 327, 697, 696), (332, 333, 329, 328), (333, 330, 699, 698, 326, 329), (326, 327, 328, 329), (333, 332, 331, 330), (338, 339, 335, 334), (339, 340, 336, 335), (340, 341, 337, 336), (341, 338, 334, 337), (334, 335, 336, 337), (341, 340, 339, 338), (347, 348, 344, 343), (354, 355, 351, 350), (355, 356, 352, 351), (356, 357, 353, 352), (357, 354, 350, 353), (350, 351, 352, 353), (357, 356, 355, 354), (362, 363, 359, 358), (363, 364, 360, 359), (364, 365, 361, 360), (365, 362, 358, 361), (358, 359, 360, 361), (365, 364, 363, 362), (370, 366, 367, 371), (371, 367, 368, 372), (372, 368, 369, 373), (373, 369, 366, 370), (366, 369, 368, 367), (373, 370, 371, 372), (378, 379, 375, 374), (379, 380, 376, 375), (380, 381, 377, 376), (381, 378, 374, 377), (374, 375, 376, 377), (381, 380, 379, 378), (386, 387, 383, 382), (387, 388, 384, 383), (388, 389, 385, 384), (389, 386, 382, 385), (382, 383, 384, 385), (389, 388, 387, 386), (394, 395, 391, 390), (395, 396, 392, 391), (396, 397, 393, 392), (397, 394, 390, 393), (390, 391, 392, 393), (397, 396, 395, 394), (402, 403, 399, 398), (403, 404, 400, 399), (404, 405, 401, 400), (405, 402, 398, 401), (398, 399, 400, 401), (405, 404, 403, 402), (410, 411, 407, 406), (411, 412, 408, 407), (412, 413, 409, 408), (413, 410, 406, 409), (406, 407, 408, 409), (413, 412, 411, 410), (418, 419, 415, 414), (419, 420, 416, 415), (420, 421, 417, 416), (421, 418, 414, 417), (414, 415, 416, 417), (421, 420, 419, 418), (426, 427, 423, 422), (427, 428, 424, 423), (428, 429, 425, 424), (429, 426, 422, 425), (422, 423, 424, 425), (429, 428, 427, 426), (434, 435, 431, 430), (435, 436, 432, 431), (436, 437, 433, 432), (437, 434, 430, 433), (430, 431, 432, 433), (437, 436, 435, 434), (442, 443, 439, 438), (443, 444, 440, 439), (444, 445, 441, 440), (445, 442, 438, 441), (438, 439, 440, 441), (445, 444, 443, 442), (450, 451, 447, 446), (451, 452, 448, 447), (452, 453, 449, 448), (453, 450, 446, 449), (446, 447, 448, 449), (453, 452, 451, 450), (458, 459, 455, 454), (459, 460, 456, 455), (460, 461, 457, 456), (461, 458, 454, 457), (454, 455, 456, 457), (461, 460, 459, 458), (466, 467, 463, 462), (467, 468, 464, 463), (468, 469, 465, 464), (469, 466, 462, 465), (462, 463, 464, 465), (469, 468, 467, 466), (474, 475, 471, 470), (475, 476, 472, 471), (476, 477, 473, 472), (477, 474, 470, 473), (470, 471, 472, 473), (477, 476, 475, 474), (482, 483, 479, 478), (483, 484, 652, 653, 480, 479), (485, 482, 478, 481, 655, 654), (478, 479, 480, 481), (485, 484, 483, 482), (491, 492, 488, 487, 657, 656), (492, 493, 489, 488), (493, 490, 659, 658, 486, 489), (486, 487, 488, 489), (493, 492, 491, 490), (650, 648, 636, 639), (499, 500, 496, 495, 637, 636), (500, 501, 497, 496), (501, 498, 639, 638, 494, 497), (494, 495, 496, 497), (501, 500, 499, 498), (647, 644, 640, 643), (507, 508, 648, 649, 504, 503, 641, 640), (509, 650, 639, 498), (509, 506, 643, 642, 502, 505, 651, 650), (502, 503, 504, 505), (509, 508, 507, 506), (514, 647, 643, 506), (515, 644, 645, 511, 512, 516), (516, 512, 513, 517), (517, 513, 510, 646, 647, 514), (510, 513, 512, 511), (517, 514, 515, 516), (522, 518, 519, 523), (523, 519, 520, 629, 628, 524), (525, 630, 631, 521, 518, 522), (518, 521, 520, 519), (525, 522, 523, 524), (635, 632, 146, 145, 628, 630, 144, 147), (531, 632, 633, 527, 528, 621, 620, 532), (533, 622, 623, 529, 526, 634, 635, 530), (526, 529, 528, 527), (533, 530, 531, 532), (534, 535, 528, 529), (714, 709, 539), (542, 539, 540, 543), (715, 717, 538, 541), (540, 539, 709), (715, 541, 716), (716, 714, 539, 542), (546, 541, 538, 544, 614, 615), (542, 708, 716), (541, 546, 716), (553, 549, 550, 617, 616, 554), (548, 719, 551, 550, 549), (555, 718, 552, 553, 554), (559, 552, 718, 558), (560, 561, 556, 557), (565, 608, 609, 561, 562, 597, 596, 566), (563, 599, 602, 568), (567, 598, 599, 563, 560, 610, 611, 564), (560, 563, 562, 561), (567, 564, 565, 566), (579, 292, 594, 575, 720, 722), (591, 588, 580, 573), (575, 577, 720), (589, 573, 572), (153, 594, 595), (581, 579, 722), (577, 581, 571, 600, 601, 569), (581, 577, 574, 595, 349, 578), (574, 577, 575), (578, 579, 581), (588, 586, 580), (589, 591, 573), (576, 580, 586), (589, 586, 587, 590), (590, 587, 588, 591), (586, 588, 587), (591, 589, 590), (152, 582, 583), (346, 592, 593, 345), (349, 595, 594, 292), (593, 592, 153), (582, 575, 594, 592), (291, 347, 343, 342), (348, 293, 290, 344), (293, 291, 342, 290), (342, 343, 344, 290), (293, 348, 347, 291), (345, 585, 578, 349), (349, 292, 346, 345), (585, 584, 579, 578), (584, 346, 292, 579), (598, 567, 570, 603), (596, 597, 599, 598), (603, 602, 601, 600), (566, 596, 600, 571), (582, 152, 575), (599, 597, 601, 602), (597, 562, 569, 601), (567, 566, 571, 570), (604, 605, 607, 606), (611, 608, 604, 606), (611, 610, 609, 608), (609, 610, 607, 605), (561, 609, 605, 556), (565, 564, 559, 558), (608, 565, 558, 604), (615, 614, 613, 612), (616, 618, 615, 612), (616, 617, 619, 618), (550, 551, 544, 545), (617, 550, 545, 613), (551, 619, 614, 544), (619, 617, 613, 614), (555, 554, 547, 546), (618, 555, 546, 615), (620, 621, 623, 622), (627, 624, 620, 622), (627, 626, 625, 624), (625, 626, 623, 621), (535, 625, 621, 528), (537, 536, 533, 532), (624, 537, 532, 620), (628, 629, 631, 630), (635, 634, 633, 632), (526, 527, 520, 521), (634, 526, 521, 631), (527, 633, 629, 520), (633, 634, 631, 629), (632, 531, 150, 149, 524, 628, 145, 146), (531, 530, 151, 148, 525, 524, 149, 150), (639, 636, 637, 638), (643, 640, 641, 642), (647, 646, 645, 644), (648, 650, 651, 649), (486, 658, 655, 481), (652, 654, 655, 653), (487, 486, 481, 480), (659, 656, 657, 658), (660, 662, 663, 661), (667, 664, 665, 666), (668, 670, 671, 669), (675, 672, 673, 674), (691, 197, 170, 678), (679, 676, 677, 678), (690, 688, 676, 679), (683, 680, 681, 682), (201, 690, 679, 174), (684, 686, 687, 685), (689, 691, 678, 677), (688, 690, 691, 689), (697, 327, 310, 694), (695, 692, 693, 694), (698, 697, 694, 693), (699, 696, 697, 698), (703, 700, 701, 702), (704, 706, 707, 705), (709, 708, 537, 624, 625, 535), (717, 709, 714), (543, 708, 542), (543, 540, 534, 626, 627, 536), (540, 709, 535, 534), (708, 543, 536, 537), (708, 709, 717, 715), (715, 716, 708), (545, 714, 716, 547, 612, 613), (717, 714, 538), (544, 538, 714), (547, 716, 546), (545, 544, 714), (555, 618, 619, 551, 719, 718), (556, 719, 548, 557), (558, 718, 719, 556, 605, 604), (557, 548, 549, 553, 552, 559, 606, 607), (722, 720, 721, 723), (585, 589, 572, 584), (721, 720, 577), (581, 722, 723), (723, 721, 568, 602, 603, 570), (721, 577, 569, 568), (573, 580, 576, 572), (581, 723, 570, 571), (583, 586, 589, 585, 345, 593), (582, 576, 586, 583), (584, 572, 576, 582, 592, 346), (41, 43, 741, 734), (734, 741, 740, 733), (733, 740, 739, 732), (732, 739, 738, 731), (731, 738, 737, 730), (730, 737, 736, 729), (729, 736, 735, 728), (49, 51, 755, 748), (748, 755, 754, 747), (747, 754, 753, 746), (746, 753, 752, 745), (745, 752, 751, 744), (744, 751, 750, 743), (743, 750, 749, 742), (45, 762, 769, 47), (762, 761, 768, 769), (761, 760, 767, 768), (760, 759, 766, 767), (759, 758, 765, 766), (758, 757, 764, 765), (757, 756, 763, 764), (772, 773, 770, 771), (777, 772, 771, 775), (776, 777, 775, 774), (773, 776, 774, 770)])
me_cube_057.polygons.foreach_set('material_index', [2, 2, 2, 2, 2, 2, 2, 2, 2, 2, 2, 2, 2, 2, 2, 2, 2, 2, 2, 2, 2, 2, 2, 2, 2, 2, 2, 2, 2, 2, 3, 3, 3, 0, 0, 0, 0, 0, 0, 0, 0, 0, 0, 0, 0, 0, 0, 0, 0, 0, 0, 1, 0, 0, 0, 0, 0, 0, 0, 0, 0, 0, 0, 0, 0, 0, 0, 0, 0, 0, 0, 0, 0, 0, 0, 0, 0, 0, 0, 0, 0, 0, 0, 0, 0, 0, 0, 0, 0, 0, 0, 0, 0, 0, 0, 0, 0, 0, 0, 0, 1, 0, 1, 1, 0, 0, 0, 0, 0, 0, 0, 0, 0, 1, 0, 0, 1, 0, 0, 0, 0, 0, 1, 0, 0, 0, 1, 0, 0, 0, 0, 1, 0, 0, 0, 0, 1, 0, 0, 0, 0, 0, 1, 0, 1, 1, 0, 1, 1, 0, 0, 0, 0, 0, 0, 0, 0, 1, 0, 0, 0, 0, 1, 0, 1, 0, 0, 0, 0, 0, 1, 0, 0, 0, 0, 1, 0, 1, 1, 0, 0, 0, 0, 0, 1, 0, 0, 0, 0, 0, 1, 0, 0, 0, 0, 1, 0, 0, 0, 0, 1, 0, 0, 0, 0, 0, 0, 0, 0, 0, 0, 0, 0, 0, 0, 0, 0, 0, 0, 0, 0, 0, 0, 0, 0, 0, 0, 0, 0, 0, 0, 0, 0, 0, 0, 0, 0, 0, 0, 0, 0, 0, 0, 0, 0, 1, 1, 0, 0, 0, 0, 1, 1, 0, 0, 0, 0, 1, 1, 0, 0, 0, 0, 0, 1, 0, 0, 0, 0, 0, 1, 0, 0, 0, 0, 0, 1, 1, 0, 0, 0, 0, 0, 1, 0, 0, 1, 0, 0, 0, 0, 1, 0, 0, 0, 0, 0, 0, 0, 0, 0, 0, 0, 0, 0, 0, 0, 0, 0, 0, 0, 0, 0, 0, 0, 0, 0, 1, 0, 0, 0, 0, 0, 0, 1, 0, 0, 0, 0, 0, 0, 0, 0, 0, 0, 0, 0, 0, 0, 0, 0, 0, 0, 0, 0, 0, 0, 0, 0, 0, 0, 0, 0, 0, 0, 0, 0, 0, 0, 0, 0, 0, 0, 0, 0, 0, 0, 0, 0, 0, 0, 0, 0, 0, 0, 0, 0, 0, 0, 0, 0, 0, 0, 0, 0, 0, 0, 0, 0, 0, 0, 1, 0, 0, 1, 1, 0, 0, 0, 1, 0, 0, 0, 0, 0, 0, 1, 1, 0, 0, 0, 0, 1, 1, 0, 0, 1, 0, 0, 1, 0, 0, 0, 0, 1, 0, 0, 0, 0, 1, 0, 0, 0, 0, 1, 0, 0, 0, 1, 0, 0, 0, 1, 0, 0, 0, 0, 0, 1, 1, 0, 0, 1, 1, 0, 0, 0, 0, 0, 0, 0, 0, 0, 0, 0, 0, 0, 0, 0, 0, 0, 0, 0, 1, 0, 0, 0, 0, 0, 0, 0, 0, 1, 1, 0, 0, 0, 0, 0, 0, 0, 0, 0, 0, 0, 0, 0, 0, 0, 0, 0, 0, 1, 0, 0, 0, 0, 0, 0, 0, 0, 0, 0, 0, 0, 0, 0, 1, 0, 0, 0, 0, 0, 0, 0, 0, 0, 0, 0, 0, 0, 0, 0, 0, 1, 0, 0, 0, 1, 0, 0, 0, 1, 0, 0, 0, 0, 0, 0, 0, 0, 1, 0, 0, 0, 0, 1, 0, 0, 0, 0, 0, 0, 0, 1, 1, 0, 0, 0, 1, 0, 1, 0, 0, 0, 1, 3, 3, 3, 3, 3, 3, 3, 3, 3, 3, 3, 3, 3, 3, 3, 3, 3, 3, 3, 3, 3, 0, 0, 0, 1])
_uv = me_cube_057.uv_layers.new(name='UVMap')
_uv.uv.foreach_set('vector', [-0.1963, 0.6006, -0.1963, 0.05715, 1.167, 0.05715, 1.167, 0.6006, 2.152, -0.001596, 2.152, 0.8414, -1.167, 0.8414, -1.167, -0.001597, 1.346, -0.001595, 1.346, 0.8436, -0.5922, 0.8436, -0.5922, -0.001595, -0.3999, 0.8452, -0.3999, 0.003402, 1.327, 0.003402, 1.327, 0.8452, 1.341, 0.0001437, 1.341, 0.8477, -0.3696, 0.8477, -0.3696, 0.0001435, 1.167, 0.6006, 1.167, 0.05715, -0.1963, 0.05715, -0.1963, 0.6006, -1.167, -0.001597, -1.167, 0.8414, 2.152, 0.8414, 2.152, -0.001596, -0.5922, -0.001595, -0.5922, 0.8436, 1.346, 0.8436, 1.346, -0.001595, 1.327, 0.8452, 1.327, 0.003402, -0.3999, 0.003402, -0.3999, 0.8452, -0.3696, 0.0001435, -0.3696, 0.8477, 1.341, 0.8477, 1.341, 0.0001437, -0.1963, 0.05715, -0.1963, 0.6006, -0.1963, 0.6006, -0.1963, 0.05715, 1.167, 0.6006, 1.167, 0.05715, 1.167, 0.05715, 1.167, 0.6006, 1.167, 0.05715, -0.1963, 0.05715, -0.1963, 0.05715, 1.167, 0.05715, -0.1963, 0.6006, 1.167, 0.6006, 1.167, 0.6006, -0.1963, 0.6006, 2.152, 0.8414, 2.152, -0.001596, 2.152, -0.001596, 2.152, 0.8414, -1.167, -0.001597, -1.167, 0.8414, -1.167, 0.8414, -1.167, -0.001597, -1.167, 0.8414, 2.152, 0.8414, 2.152, 0.8414, -1.167, 0.8414, 2.152, -0.001596, -1.167, -0.001597, -1.167, -0.001597, 2.152, -0.001596, 1.346, 0.8436, 1.346, -0.001595, 1.346, -0.001595, 1.346, 0.8436, -0.5922, -0.001595, -0.5922, 0.8436, -0.5922, 0.8436, -0.5922, -0.001595, -0.5922, 0.8436, 1.346, 0.8436, 1.346, 0.8436, -0.5922, 0.8436, 1.346, -0.001595, -0.5922, -0.001595, -0.5922, -0.001595, 1.346, -0.001595, -0.3999, 0.003402, -0.3999, 0.8452, -0.3999, 0.8452, -0.3999, 0.003402, 1.327, 0.8452, 1.327, 0.003402, 1.327, 0.003402, 1.327, 0.8452, 1.327, 0.003402, -0.3999, 0.003402, -0.3999, 0.003402, 1.327, 0.003402, -0.3999, 0.8452, 1.327, 0.8452, 1.327, 0.8452, -0.3999, 0.8452, 1.341, 0.8477, 1.341, 0.0001437, 1.341, 0.0001437, 1.341, 0.8477, -0.3696, 0.0001435, -0.3696, 0.8477, -0.3696, 0.8477, -0.3696, 0.0001435, -0.3696, 0.8477, 1.341, 0.8477, 1.341, 0.8477, -0.3696, 0.8477, 1.341, 0.0001437, -0.3696, 0.0001435, -0.3696, 0.0001435, 1.341, 0.0001437, 0.9674, 0.6365, -0.03262, 0.6364, -0.1041, 0.5936, 1.039, 0.5936, -0.02577, 0.78, -0.0585, 0.734, 0.6796, 0.734, 0.62, 0.78, 0.7241, 0.6405, -0.1553, 0.6405, -0.2143, 0.5949, 0.7908, 0.5949, 0.0, 0.0, 0.0, 0.0, 0.0, 0.0, 0.0, 0.0, 0.0, 0.0, 0.0, 0.0, 0.0, 0.0, 0.0, 0.0, 0.0, 0.0, 0.0, 0.0, 0.0, 0.0, 0.0, 0.0, 0.0, 0.0, 0.0, 0.0, 0.0, 0.0, 0.0, 0.0, 0.0, 0.0, 0.0, 0.0, 0.0, 0.0, 0.0, 0.0, 0.0, 0.0, 0.0, 0.0, 0.0, 0.0, 0.0, 0.0, 0.0, 0.0, 0.0, 0.0, 0.0, 0.0, 0.0, 0.0, 0.0, 0.0, 0.0, 0.0, 0.0, 0.0, 0.0, 0.0, 0.0, 0.0, 0.0, 0.0, 0.0, 0.0, 0.0, 0.0, 0.0, 0.0, 0.0, 0.0, 0.0, 0.0, 0.0, 0.0, 0.0, 0.0, 0.0, 0.0, 0.0, 0.0, 0.0, 0.0, 0.0, 0.0, 0.0, 0.0, 0.0, 0.0, 0.0, 0.0, 0.0, 0.0, 0.0, 0.0, 0.0, 0.0, 0.0, 0.0, 0.0, 0.0, 0.0, 0.0, 0.0, 0.0, 0.0, 0.0, 0.0, 0.0, 0.0, 0.0, 0.0, 0.0, 0.0, 0.0, 0.0, 0.0, 0.0, 0.0, 0.0, 0.0, 0.0, 0.0, 0.0, 0.0, 0.0, 0.0, 0.0, 0.0, 0.0, 0.0, 0.0, 0.0, 0.0, 0.0, 0.0, 0.0, 0.0, 0.0, 0.4954, 0.4521, 0.4954, 0.595, -0.2144, 0.595, -0.2144, 0.4521, 0.0, 0.0, 0.0, 0.0, 0.0, 0.0, 0.0, 0.0, 0.0, 0.0, 0.0, 0.0, 0.0, 0.0, 0.0, 0.0, 0.0, 0.0, 0.0, 0.0, 0.0, 0.0, 0.0, 0.0, 0.0, 0.0, 0.0, 0.0, 0.0, 0.0, 0.0, 0.0, 0.0, 0.0, 0.0, 0.0, 0.0, 0.0, 0.0, 0.0, 0.0, 0.0, 0.0, 0.0, 0.0, 0.0, 0.0, 0.0, 0.0, 0.0, 0.0, 0.0, 0.0, 0.0, 0.0, 0.0, 0.0, 0.0, 0.0, 0.0, 0.0, 0.0, 0.0, 0.0, 0.0, 0.0, 0.0, 0.0, 0.0, 0.0, 0.0, 0.0, 0.0, 0.0, 0.0, 0.0, 0.0, 0.0, 0.0, 0.0, 0.0, 0.0, 0.0, 0.0, 0.0, 0.0, 0.0, 0.0, 0.0, 0.0, 0.0, 0.0, 0.0, 0.0, 0.0, 0.0, 0.0, 0.0, 0.0, 0.0, 0.0, 0.0, 0.0, 0.0, 0.0, 0.0, 0.0, 0.0, 0.0, 0.0, 0.0, 0.0, 0.0, 0.0, 0.0, 0.0, 0.0, 0.0, 0.0, 0.0, 0.0, 0.0, 0.0, 0.0, 0.0, 0.0, 0.0, 0.0, 0.0, 0.0, 0.0, 0.0, 0.0, 0.0, 0.0, 0.0, 0.0, 0.0, 0.0, 0.0, 0.0, 0.0, 0.0, 0.0, 0.0, 0.0, 0.0, 0.0, 0.0, 0.0, 0.0, 0.0, 0.0, 0.0, 0.0, 0.0, 0.0, 0.0, 0.0, 0.0, 0.0, 0.0, 0.0, 0.0, 0.0, 0.0, 0.0, 0.0, 0.0, 0.0, 0.0, 0.0, 0.0, 0.0, 0.0, 0.0, 0.0, 0.0, 0.0, 0.0, 0.0, 0.0, 0.0, 0.0, 0.0, 0.0, 0.0, 0.0, 0.0, 0.0, 0.0, 0.0, 0.0, 0.0, 0.0, 0.0, 0.0, 0.0, 0.0, 0.0, 0.0, 0.0, 0.0, 0.0, 0.0, 0.0, 0.0, 0.0, 0.0, 0.0, 0.0, 0.0, 0.0, 0.0, 0.0, 0.0, 0.0, 0.0, 0.0, 0.0, 0.0, 0.0, 0.0, 0.0, 0.0, 0.0, 0.0, 0.0, 0.0, 0.0, 0.0, 0.0, 0.0, 0.0, 0.0, 0.0, 0.0, 0.0, 0.0, 0.0, 0.0, 0.0, 0.0, 0.0, 0.0, 0.0, 0.0, 0.0, 0.0, 0.0, 0.0, 0.0, 0.0, 0.0, 0.0, 0.0, 0.0, 0.0, 0.0, 0.0, 0.0, 0.0, 0.0, 0.0, 0.0, 0.0, 0.0, 0.0, 0.0, 0.0, 0.0, 0.0, 0.0, 0.0, 0.0, 0.0, 0.0, 0.0, 0.0, 0.0, 0.0, 0.0, 0.0, 0.0, 0.0, 0.0, 0.0, 0.0, 0.0, 0.0, 0.0, 0.0, 0.0, 0.0, 0.0, 0.0, 0.0, 0.0, 0.0, 0.0, 0.0, 0.0, 0.0, 0.0, 0.0, 0.0, 0.0, 0.0, 0.0, 0.0, 0.0, 0.0, 0.0, 0.0, 0.0, 0.0, 0.0, 0.0, 0.0, 0.0, 0.0, 0.0, 0.0, 0.0, 0.0, 0.0, 0.0, 0.0, 0.0, 0.0, 0.0, 0.0, 0.0, 0.0, 0.0, 0.0, 0.0, 0.0, 0.0, 0.0, 0.0, 0.0, 0.0, 0.0, 0.0, 0.0, 0.0, 0.0, 0.0, 0.0, 0.0, 0.0, 0.0, 0.0, 0.0, 0.0, 0.4482, 0.7357, 0.0, 0.0, 0.313, 0.5543, 0.0, 0.0, 0.0, 0.0, 0.0, 0.0, 0.0, 0.0, 0.0, 0.0, 0.4482, 0.5543, 0.0, 0.0, 0.313, 0.7357, 0.0, 0.0, 0.0, 0.0, 0.0, 0.0, 0.782, 0.5946, 0.782, 0.4129, 0.892, 0.4129, 0.892, 0.5946, 0.0, 0.0, 0.0, 0.0, 0.0, 0.0, 0.0, 0.0, -0.1229, 0.7333, -0.1229, 0.549, 0.002778, 0.549, 0.002778, 0.7333, 0.225, 0.7333, 0.225, 0.5492, 0.3152, 0.5492, 0.3152, 0.7333, 0.0, 0.0, 0.0, 0.0, 0.0, 0.0, 0.0, 0.0, 0.0, 0.0, 0.0, 0.0, 0.0, 0.0, 0.0, 0.0, 0.0, 0.0, 0.0, 0.0, 0.0, 0.0, 0.0, 0.0, 0.0, 0.0, 0.0, 0.0, 0.0, 0.0, 0.0, 0.0, 0.0, 0.0, 0.0, 0.0, 0.0, 0.0, 0.0, 0.0, 0.0, 0.0, 0.0, 0.0, 0.0, 0.0, 0.0, 0.0, 0.0, 0.0, 0.0, 0.0, 0.0, 0.0, 0.0, 0.0, 0.0, 0.0, 0.0, 0.0, 0.0, 0.0, 0.0, 0.0, 0.0, 0.0, 0.0, 0.0, 0.0, 0.0, 0.0, 0.0, -0.04955, 0.5959, -0.04955, 0.4129, 0.0344, 0.4129, 0.0344, 0.5959, 0.0, 0.0, 0.0, 0.0, 0.0, 0.0, 0.0, 0.0, 0.0, 0.0, 0.0, 0.0, 0.0, 0.0, 0.0, 0.0, 0.8479, 0.393, 0.8479, 0.1378, 0.9993, 0.1378, 0.9993, 0.393, 0.0, 0.0, 0.0, 0.0, 0.0, 0.0, 0.0, 0.0, 0.0, 0.0, 0.0, 0.0, 0.0, 0.0, 0.0, 0.0, 0.0, 0.0, 0.0, 0.0, 0.0, 0.0, 0.0, 0.0, 0.0, 0.0, 0.0, 0.0, 0.0, 0.0, 0.0, 0.0, 0.0, 0.0, 0.0, 0.0, 0.0, 0.0, 0.0, 0.0, 0.4434, 0.3974, 0.4434, 0.1378, 0.6685, 0.1378, 0.6685, 0.3974, 0.0, 0.0, 0.0, 0.0, 0.0, 0.0, 0.0, 0.0, 0.0, 0.0, 0.0, 0.0, 0.0, 0.0, 0.0, 0.0, 0.0, 0.0, 0.0, 0.0, 0.0, 0.0, 0.0, 0.0, 0.1632, 0.3931, 0.1632, 0.133, 0.3534, 0.133, 0.3534, 0.3931, 0.0, 0.0, 0.0, 0.0, 0.0, 0.0, 0.0, 0.0, 0.0, 0.0, 0.0, 0.0, 0.0, 0.0, 0.0, 0.0, 0.0, 0.0, 0.0, 0.0, 0.0, 0.0, 0.0, 0.0, 0.0, 0.0, 0.0, 0.0, 0.0, 0.0, 0.0, 0.0, 0.1632, 0.735, 0.1632, 0.5509, 0.3534, 0.5509, 0.3534, 0.735, 0.0, 0.0, 0.0, 0.0, 0.0, 0.0, 0.0, 0.0, 0.0, 0.0, 0.0, 0.0, 0.0, 0.0, 0.0, 0.0, 0.0, 0.0, 0.0, 0.0, 0.0, 0.0, 0.0, 0.0, 0.0, 0.0, 0.0, 0.0, 0.0, 0.0, 0.0, 0.0, 0.5278, 0.2539, 0.5278, -0.006381, 0.6589, -0.006381, 0.6589, 0.2539, 0.0, 0.0, 0.0, 0.0, 0.0, 0.0, 0.0, 0.0, 0.0, 0.0, 0.0, 0.0, 0.0, 0.0, 0.0, 0.0, 0.0, 0.0, 0.0, 0.0, 0.0, 0.0, 0.0, 0.0, 0.0, 0.0, 0.0, 0.0, 0.0, 0.0, 0.0, 0.0, 0.0, 0.0, 0.0, 0.0, 0.0, 0.0, 0.0, 0.0, 0.3019, 0.2526, 0.3019, -0.006381, 0.4166, -0.006381, 0.4166, 0.2526, 0.0, 0.0, 0.0, 0.0, 0.0, 0.0, 0.0, 0.0, 0.4584, 0.7333, 0.4584, 0.5498, 0.4777, 0.5498, 0.5742, 0.5498, 0.598, 0.5498, 0.598, 0.7333, 0.5742, 0.7314, 0.4777, 0.7314, 0.225, 0.3932, 0.225, 0.1365, 0.3152, 0.1365, 0.3152, 0.3932, 0.0, 0.0, 0.0, 0.0, 0.0, 0.0, 0.0, 0.0, 0.1933, 0.4167, 0.1933, 0.5999, 0.08479, 0.5999, 0.08479, 0.4167, 0.1933, 0.002484, 0.1933, 0.2618, 0.08479, 0.2618, 0.08479, 0.002484, 0.0, 0.0, 0.0, 0.0, 0.0, 0.0, 0.0, 0.0, 0.0, 0.0, 0.0, 0.0, 0.0, 0.0, 0.0, 0.0, 0.0, 0.0, 0.0, 0.0, 0.0, 0.0, 0.0, 0.0, 0.0, 0.0, 0.0, 0.0, 0.0, 0.0, 0.0, 0.0, 0.0, 0.0, 0.0, 0.0, 0.0, 0.0, 0.0, 0.0, 0.0, 0.0, 0.0, 0.0, 0.0, 0.0, 0.0, 0.0, 0.0, 0.0, 0.0, 0.0, 0.0, 0.0, 0.0, 0.0, 0.0, 0.0, 0.0, 0.0, 0.0, 0.0, 0.0, 0.0, 0.03712, 0.5975, 0.03712, 0.4122, 0.1248, 0.4122, 0.1248, 0.5975, 0.0, 0.0, 0.0, 0.0, 0.0, 0.0, 0.0, 0.0, 0.0, 0.0, 0.0, 0.0, 0.0, 0.0, 0.0, 0.0, 0.0, 0.0, 0.0, 0.0, 0.0, 0.0, 0.0, 0.0, 0.0, 0.0, 0.0, 0.0, 0.782, 0.2591, 0.782, 0.003852, 0.892, 0.003852, 0.892, 0.2591, 0.0, 0.0, 0.0, 0.0, 0.0, 0.0, 0.0, 0.0, 0.239, 0.7357, 0.313, 0.7357, 0.313, 0.5543, 0.313, 0.137, 0.239, 0.137, 0.0, 0.0, 0.0, 0.0, 0.0, 0.0, 0.0, 0.0, 0.0, 0.0, 0.0, 0.0, 0.0, 0.0, 0.0, 0.0, 0.0, 0.0, 0.0, 0.0, 0.0, 0.0, 0.0, 0.0, 0.0, 0.0, 0.0, 0.0, 0.0, 0.0, 0.0, 0.0, 0.0, 0.0, 0.0, 0.0, 0.0, 0.0, 0.0, 0.0, 0.0, 0.0, 0.4482, 0.7357, 0.4841, 0.7357, 0.4841, 0.137, 0.4482, 0.137, 0.4482, 0.5543, 0.0, 0.0, 0.0, 0.0, 0.0, 0.0, 0.0, 0.0, 0.0, 0.0, 0.0, 0.0, 0.0, 0.0, 0.0, 0.0, 0.0, 0.0, 0.0, 0.0, 0.0, 0.0, 0.0, 0.0, 0.0, 0.0, 0.0, 0.0, 0.0, 0.0, 0.0, 0.0, 0.0, 0.0, -0.04955, 0.2586, -0.04955, 0.0006482, 0.0344, 0.0006484, 0.0344, 0.2586, 0.0, 0.0, 0.0, 0.0, 0.0, 0.0, 0.0, 0.0, 0.0, 0.0, 0.0, 0.0, -0.3037, 0.595, -0.3285, 0.595, -0.3285, 0.002428, -0.3037, 0.002428, 0.7659, 0.5959, 0.6907, 0.5959, 0.6907, 0.4129, 0.6907, 0.2586, 0.6907, 0.0006486, 0.7659, 0.0006486, 0.0, 0.0, 0.0, 0.0, 0.0, 0.0, 0.0, 0.0, 0.0, 0.0, 0.0, 0.0, 0.0, 0.0, 0.0, 0.0, 0.0, 0.0, 0.0, 0.0, 0.0, 0.0, 0.0, 0.0, 0.0, 0.0, 0.0, 0.0, 0.0, 0.0, 0.0, 0.0, 0.0, 0.0, 0.0, 0.0, 0.0, 0.0, 0.0, 0.0, 0.0, 0.0, -0.2144, 0.595, -0.3063, 0.595, -0.3063, 0.002428, -0.2144, 0.002428, -0.2144, 0.4521, 0.0, 0.0, 0.0, 0.0, 0.0, 0.0, 0.0, 0.0, 0.0, 0.0, 0.0, 0.0, 0.0, 0.0, 0.0, 0.0, 0.0, 0.0, 0.0, 0.0, 0.0, 0.0, 0.0, 0.0, 0.0, 0.0, 0.0, 0.0, 0.0, 0.0, 0.0, 0.0, 0.0, 0.0, 0.0, 0.0, 0.0, 0.0, 0.0, 0.0, 0.0, 0.0, 0.6045, 0.595, 0.4954, 0.595, 0.4954, 0.4521, 0.4954, 0.002428, 0.6045, 0.002428, 0.0, 0.0, 0.0, 0.0, 0.0, 0.0, 0.0, 0.0, 0.0, 0.0, 0.0, 0.0, 0.0, 0.0, 0.0, 0.0, 0.0, 0.0, 0.0, 0.0, 0.0, 0.0, 0.0, 0.0, 0.0, 0.0, 0.0, 0.0, 0.0, 0.0, 0.0, 0.0, 0.0, 0.0, 0.0, 0.0, 0.0, 0.0, 0.0, 0.0, 0.6156, 0.5959, 0.0344, 0.5959, 0.0344, 0.4129, 0.0344, 0.2586, 0.0344, 0.0006484, 0.6156, 0.0006486, 0.6156, 0.2586, 0.6156, 0.4129, 0.0, 0.0, 0.0, 0.0, 0.0, 0.0, 0.0, 0.0, 0.0, 0.0, 0.0, 0.0, 0.0, 0.0, 0.0, 0.0, 0.0, 0.0, 0.0, 0.0, 0.0, 0.0, 0.0, 0.0, 0.0, 0.0, 0.0, 0.0, 0.0, 0.0, 0.0, 0.0, 0.0, 0.0, 0.0, 0.0, -0.04955, 0.5959, -0.1888, 0.5959, -0.1888, 0.0006482, -0.04955, 0.0006482, -0.04955, 0.2586, -0.04955, 0.4129, 0.0, 0.0, 0.0, 0.0, 0.0, 0.0, 0.0, 0.0, 0.0, 0.0, 0.0, 0.0, 0.0, 0.0, 0.0, 0.0, 0.0, 0.0, 0.0, 0.0, 0.0, 0.0, 0.0, 0.0, 0.0, 0.0, 0.0, 0.0, 0.0, 0.0, 0.0, 0.0, 0.0, 0.0, 0.0, 0.0, 0.0, 0.0, 0.0, 0.0, 0.0, 0.0, 0.0, 0.0, 0.0, 0.0, 0.0, 0.0, 0.0, 0.0, 0.0, 0.0, 0.0, 0.0, 0.0, 0.0, 0.0, 0.0, 0.0, 0.0, 0.0, 0.0, 0.0, 0.0, 0.0, 0.0, 0.0, 0.0, 0.0, 0.0, 0.0, 0.0, 0.2631, 0.7288, 0.3554, 0.7285, 0.356, 0.92, 0.2637, 0.9203, 0.0, 0.0, 0.0, 0.0, 0.0, 0.0, 0.0, 0.0, 0.0, 0.0, 0.0, 0.0, 0.0, 0.0, 0.0, 0.0, 0.0, 0.0, 0.0, 0.0, 0.0, 0.0, 0.0, 0.0, 0.0, 0.0, 0.0, 0.0, 0.0, 0.0, 0.0, 0.0, 0.0, 0.0, 0.0, 0.0, 0.0, 0.0, 0.0, 0.0, 0.0, 0.0, 0.0, 0.0, 0.0, 0.0, 0.0, 0.0, 0.0, 0.0, 0.0, 0.0, 0.0, 0.0, 0.0, 0.0, 0.0, 0.0, 0.0, 0.0, 0.0, 0.0, 0.0, 0.0, 0.0, 0.0, 0.0, 0.0, 0.0, 0.0, 0.0, 0.0, 0.0, 0.0, 0.0, 0.0, 0.0, 0.0, 0.0, 0.0, 0.0, 0.0, 0.0, 0.0, 0.0, 0.0, 0.0, 0.0, 0.0, 0.0, 0.0, 0.0, 0.0, 0.0, 0.0, 0.0, 0.0, 0.0, 0.0, 0.0, 0.0, 0.0, 0.0, 0.0, 0.0, 0.0, 0.0, 0.0, 0.0, 0.0, 0.0, 0.0, 0.0, 0.0, 0.0, 0.0, 0.0, 0.0, 0.0, 0.0, 0.0, 0.0, 0.0, 0.0, 0.0, 0.0, 0.0, 0.0, 0.0, 0.0, 0.0, 0.0, 0.0, 0.0, 0.0, 0.0, 0.0, 0.0, 0.0, 0.0, 0.0, 0.0, 0.0, 0.0, 0.0, 0.0, 0.0, 0.0, 0.0, 0.0, 0.0, 0.0, 0.0, 0.0, 0.0, 0.0, 0.0, 0.0, 0.0, 0.0, 0.0, 0.0, 0.0, 0.0, 0.0, 0.0, 0.0, 0.0, 0.0, 0.0, 0.0, 0.0, 0.0, 0.0, 0.0, 0.0, 0.0, 0.0, 0.0, 0.0, 0.0, 0.0, 0.0, 0.0, 0.0, 0.0, 0.0, 0.0, 0.0, 0.0, 0.0, 0.0, 0.0, 0.0, 0.0, 0.0, 0.0, 0.0, 0.0, 0.0, 0.0, 0.0, 0.0, 0.0, 0.0, 0.0, 0.0, 0.0, 0.0, 0.0, 0.0, 0.0, 0.0, 0.0, 0.0, 0.0, 0.0, 0.0, 0.0, 0.0, 0.0, 0.0, 0.0, 0.0, 0.0, 0.0, 0.0, 0.0, 0.0, 0.0, 0.0, 0.0, 0.0, 0.0, 0.0, 0.0, 0.0, 0.0, 0.0, 0.0, 0.0, 0.0, 0.0, 0.0, 0.0, 0.0, 0.0, 0.0, 0.0, 0.0, 0.0, 0.0, 0.0, 0.0, 0.0, 0.0, 0.0, 0.0, 0.0, 0.0, 0.0, 0.0, 0.0, 0.0, 0.0, 0.0, 0.0, 0.0, 0.0, 0.0, 0.0, 0.0, -0.1872, 0.5959, -0.2122, 0.5959, -0.2122, 0.0006482, -0.1872, 0.0006482, 1.792, 0.7366, 0.9993, 0.7366, 0.9993, 0.5522, 0.9993, 0.393, 0.9993, 0.1378, 1.792, 0.1378, 0.0, 0.0, 0.0, 0.0, 0.0, 0.0, 0.0, 0.0, 0.0, 0.0, 0.0, 0.0, 0.0, 0.0, 0.0, 0.0, 0.0, 0.0, 0.0, 0.0, 0.0, 0.0, 0.0, 0.0, 0.0, 0.0, 0.0, 0.0, 0.0, 0.0, 0.0, 0.0, 0.0, 0.0, 0.0, 0.0, 0.8479, 0.7366, 0.8479, 0.5522, 0.9993, 0.5522, 0.9993, 0.7366, 0.8479, 0.7366, 0.6685, 0.7366, 0.6685, 0.5531, 0.6685, 0.3974, 0.6685, 0.1378, 0.8479, 0.1378, 0.8479, 0.393, 0.8479, 0.5522, 0.0, 0.0, 0.0, 0.0, 0.0, 0.0, 0.0, 0.0, 0.0, 0.0, 0.0, 0.0, 0.0, 0.0, 0.0, 0.0, 0.0, 0.0, 0.0, 0.0, 0.0, 0.0, 0.0, 0.0, 0.0, 0.0, 0.0, 0.0, 0.0, 0.0, 0.0, 0.0, 0.0, 0.0, 0.0, 0.0, 0.0, 0.0, 0.0, 0.0, 0.4434, 0.7366, 0.4434, 0.5531, 0.6685, 0.5531, 0.6685, 0.7366, 0.4434, 0.7366, 0.1802, 0.7366, 0.1802, 0.1378, 0.4434, 0.1378, 0.4434, 0.3974, 0.4434, 0.5531, 0.0, 0.0, 0.0, 0.0, 0.0, 0.0, 0.0, 0.0, 0.0, 0.0, 0.0, 0.0, 0.0, 0.0, 0.0, 0.0, 0.0, 0.0, 0.0, 0.0, 0.0, 0.0, 0.0, 0.0, 0.0, 0.0, 0.0, 0.0, 0.0, 0.0, 0.0, 0.0, 0.0, 0.0, 0.0, 0.0, 0.0, 0.0, 0.0, 0.0, 0.0, 0.0, 0.0, 0.0, 0.08479, 0.5999, 0.04903, 0.5999, 0.04903, 0.002484, 0.08479, 0.002484, 0.08479, 0.2618, 0.08479, 0.4167, 0.0, 0.0, 0.0, 0.0, 0.0, 0.0, 0.0, 0.0, 0.0, 0.0, 0.0, 0.0, 0.0, 0.0, 0.0, 0.0, 0.0, 0.0, 0.0, 0.0, 0.0, 0.0, 0.0, 0.0, 0.0, 0.0, 0.0, 0.0, 0.0, 0.0, 0.0, 0.0, 0.0, 0.0, 0.0, 0.0, 0.0, 0.0, 0.0, 0.0, 0.0, 0.0, 0.0, 0.0, 0.6898, 0.6188, 0.8031, 0.6184, 0.8033, 0.6771, 0.8035, 0.7268, 0.8037, 0.8099, 0.6903, 0.8103, 0.0, 0.0, 0.0, 0.0, 0.0, 0.0, 0.0, 0.0, 0.0, 0.0, 0.0, 0.0, 0.0, 0.0, 0.0, 0.0, 0.0, 0.0, 0.0, 0.0, 0.0, 0.0, 0.0, 0.0, 0.0, 0.0, 0.0, 0.0, 0.0, 0.0, 0.0, 0.0, 0.0, 0.0, 0.0, 0.0, 0.0, 0.0, 0.0, 0.0, 0.0, 0.0, 0.0, 0.0, 0.0, 0.0, 0.0, 0.0, 0.04909, 0.5999, 0.024, 0.5999, 0.024, 0.002484, 0.04909, 0.002484, 0.1583, 0.5975, 0.1248, 0.5975, 0.1248, 0.4122, 0.1248, 0.2573, 0.1248, 0.0003635, 0.1583, 0.0003636, 0.0, 0.0, 0.0, 0.0, 0.0, 0.0, 0.0, 0.0, 0.0, 0.0, 0.0, 0.0, 0.0, 0.0, 0.0, 0.0, 0.0, 0.0, 0.0, 0.0, 0.0, 0.0, 0.0, 0.0, 0.0, 0.0, 0.0, 0.0, 0.0, 0.0, 0.0, 0.0, 0.0, 0.0, 0.0, 0.0, 0.0, 0.0, 0.0, 0.0, 0.6901, 0.595, 0.6276, 0.595, 0.6276, 0.002428, 0.6901, 0.002428, 0.0, 0.0, 0.0, 0.0, 0.0, 0.0, 0.0, 0.0, 0.0, 0.0, 0.0, 0.0, 0.0, 0.0, 0.0, 0.0, 0.03712, 0.5975, -0.08344, 0.5975, -0.08344, 0.0003634, 0.03712, 0.0003635, 0.03712, 0.2573, 0.03712, 0.4122, 0.0, 0.0, 0.0, 0.0, 0.0, 0.0, 0.0, 0.0, 0.0, 0.0, 0.0, 0.0, 0.0, 0.0, 0.0, 0.0, 0.0, 0.0, 0.0, 0.0, 0.0, 0.0, 0.0, 0.0, 0.0, 0.0, 0.0, 0.0, 0.0, 0.0, 0.0, 0.0, 0.0, 0.0, 0.0, 0.0, 0.6282, 0.595, 0.6033, 0.595, 0.6033, 0.002428, 0.6282, 0.002428, 0.0, 0.0, 0.0, 0.0, 0.0, 0.0, 0.0, 0.0, 0.0, 0.0, 0.0, 0.0, 0.0, 0.0, 0.0, 0.0, 0.0, 0.0, 0.0, 0.0, 0.0, 0.0, 0.0, 0.0, 0.0, 0.0, 0.0, 0.0, 0.0, 0.0, 0.0, 0.0, 0.0, 0.0, 0.0, 0.0, 0.0, 0.0, 0.0, 0.0, 0.0, 0.0, 0.0, 0.0, 0.0, 0.0, 0.0, 0.0, 0.0, 0.0, 0.0, 0.0, 0.0, 0.0, 0.0, 0.0, 0.0, 0.0, 0.0, 0.0, 0.0, 0.0, 0.0, 0.0, 0.0, 0.0, 0.0, 0.0, 0.0, 0.0, 0.0, 0.0, 0.0, 0.0, 0.0, 0.0, 0.0, 0.0, 0.0, 0.0, 0.0, 0.0, 0.0, 0.0, 0.0, 0.0, 0.0, 0.0, 0.0, 0.0, 0.0, 0.0, 0.0, 0.0, 0.0, 0.0, 0.0, 0.0, 0.0, 0.0, 0.0, 0.0, 0.0, 0.0, 0.0, 0.0, 0.0, 0.0, 0.0, 0.0, 0.0, 0.0, 0.0, 0.0, 0.0, 0.0, 0.0, 0.0, 0.0, 0.0, 0.0, 0.0, 0.0, 0.0, 0.0, 0.0, 0.0, 0.0, 0.0, 0.0, 0.0, 0.0, 0.0, 0.0, 0.0, 0.0, 0.0, 0.0, 0.0, 0.0, 0.0, 0.0, 0.0, 0.0, 0.0, 0.0, 0.0, 0.0, 0.0, 0.0, 0.0, 0.0, 0.0, 0.0, 0.0, 0.0, 0.0, 0.0, 0.0, 0.0, 0.0, 0.0, 0.0, 0.0, 0.0, 0.0, 0.0, 0.0, 0.0, 0.0, 0.0, 0.0, 0.0, 0.0, 0.0, 0.0, 0.0, 0.0, 0.0, 0.0, 0.0, 0.0, 0.0, 0.0, 0.0, 0.0, 0.0, 0.0, 0.0, 0.0, 0.0, 0.0, 0.0, 0.0, 0.0, 0.0, 0.0, 0.0, 0.0, 0.0, 0.1552, 0.7366, -0.05445, 0.7366, -0.05445, 0.1378, 0.1552, 0.1378, 0.0, 0.0, 0.0, 0.0, 0.0, 0.0, 0.0, 0.0, 0.0, 0.0, 0.0, 0.0, 0.0, 0.0, 0.0, 0.0, 0.0, 0.0, 0.0, 0.0, 0.0, 0.0, 0.0, 0.0, 0.0, 0.0, 0.0, 0.0, 0.0, 0.0, 0.0, 0.0, 0.0, 0.0, 0.0, 0.0, 0.0, 0.0, 0.0, 0.0, 0.0, 0.0, 0.0, 0.0, 0.0, 0.0, 0.0, 0.0, 0.1802, 0.7366, 0.1551, 0.7366, 0.1551, 0.1378, 0.1802, 0.1378, 0.0, 0.0, 0.0, 0.0, 0.0, 0.0, 0.0, 0.0, 0.0, 0.0, 0.0, 0.0, 0.0, 0.0, 0.0, 0.0, 0.0, 0.0, 0.0, 0.0, 0.0, 0.0, 0.0, 0.0, 0.0, 0.0, 0.0, 0.0, 0.0, 0.0, 0.0, 0.0, 0.0, 0.0, 0.0, 0.0, 0.0, 0.0, 0.0, 0.0, 0.0, 0.0, 0.0, 0.0, 0.0, 0.0, 0.0, 0.0, 0.0, 0.0, 0.0, 0.0, 0.0, 0.0, 0.0, 0.0, 0.0, 0.0, 0.0, 0.0, 0.0, 0.0, 0.0, 0.0, 0.0, 0.0, 0.0, 0.0, 0.0, 0.0, 0.0, 0.0, 0.0, 0.0, 0.0, 0.0, 0.0, 0.0, 0.0, 0.0, 0.0, 0.0, 0.0, 0.0, 0.0, 0.0, 0.0, 0.0, 0.0, 0.0, 0.0, 0.0, 0.0, 0.0, 0.0, 0.0, 0.0, 0.0, 0.0, 0.0, 0.0, 0.0, 0.0, 0.0, 0.0, 0.0, 0.0, 0.0, 0.0, 0.0, 0.0, 0.0, 0.0, 0.0, 0.0, 0.0, 0.0, 0.0, 0.0, 0.0, 0.0, 0.0, 0.0, 0.0, 0.0, 0.0, 0.0, 0.0, 0.0, 0.0, 0.0, 0.0, 0.0, 0.0, 0.0, 0.0, 0.0, 0.0, 0.0, 0.0, 0.0, 0.0, 0.0, 0.0, 0.0, 0.0, 0.0, 0.0, 0.0, 0.0, 0.0, 0.0, 0.0, 0.0, 0.0, 0.0, 0.0, 0.0, 0.0, 0.0, 0.0, 0.0, 0.0, 0.0, 0.0, 0.0, 0.0, 0.0, 0.0, 0.0, 0.0, 0.0, 0.0, 0.0, 0.0, 0.0, 0.0, 0.0, 0.0, 0.0, 0.0, 0.0, 0.0, 0.0, 0.0, 0.0, 0.0, 0.0, 0.0, 0.0, 0.0, 0.0, 0.0, 0.0, 0.0, 0.0, 0.0, 0.0, 0.0, 0.0, 0.0, 0.0, 0.0, 0.0, 0.0, 0.0, 0.0, 0.0, 0.0, 0.0, 0.0, 0.0, 0.0, 0.0, 0.0, 0.0, 0.0, 0.0, 0.0, 0.0, 0.0, 0.0, 0.0, 0.0, 0.0, 0.0, 0.0, 0.0, 0.0, 0.0, 0.0, 0.0, 0.0, 0.0, 0.0, 0.0, 0.0, 0.0, 0.0, 0.0, 0.0, 0.0, 0.0, 0.0, 0.0, 0.0, 0.0, 0.0, 0.0, 0.0, 0.0, 0.0, 0.0, 0.0, 0.0, 0.0, 0.0, 0.0, 0.0, 0.0, 0.0, 0.0, 0.0, 0.0, 0.0, 0.0, 0.0, 0.0, 0.0, 0.0, 0.0, 0.0, 0.0, 0.0, 0.0, 0.0, 0.0, 0.0, 0.0, 0.0, 0.0, 0.0, 0.0, 0.0, 0.0, 0.0, 0.0, 0.0, 0.0, 0.0, 0.0, 0.0, 0.0, 0.0, 0.0, 0.0, 0.0, 0.0, 0.0, 0.0, 0.0, 0.0, 0.0, 0.0, 0.0, 0.0, 0.0, 0.0, 0.0, 0.0, 0.0, 0.0, 0.0, 0.0, 0.0, 0.0, 0.0, 0.0, 0.0, 0.0, 0.0, 0.0, 0.0, 0.0, 0.0, 0.0, 0.0, 0.0, 0.0, 0.0, 0.0, 0.0, 0.0, 0.0, 0.0, 0.0, 0.0, 0.0, 0.0, 0.0, 0.0, 0.0, 0.0, 0.0, 0.0, 0.0, 0.0, 0.0, 0.0, 0.0, 0.0, 0.0, 0.0, 0.0, 0.0, 0.0, 0.0, 0.0, 0.0, 0.0, 0.0, 0.0, 0.0, 0.0, 0.0, 0.0, 0.0, 0.0, 0.0, 0.0, 0.0, 0.0, 0.0, 0.0, 0.0, 0.0, 0.0, 0.0, 0.0, 0.0, 0.0, 0.0, 0.0, 0.0, 0.0, 0.0, 0.0, 0.0, 0.0, 0.0, 0.0, 0.0, 0.0, 0.0, 0.0, 0.0, 0.0, 0.0, 0.0, 0.0, 0.0, 0.0, 0.0, 0.0, 0.0, 0.0, 0.0, 0.0, 0.0, 0.0, 0.0, 0.0, 0.0, 0.0, 0.0, 0.0, 0.0, 0.0, 0.0, 0.0, 0.0, 0.0, 0.0, 0.0, 0.0, 0.0, 0.0, 0.0, 0.0, 0.0, 0.0, 0.0, 0.0, 0.0, 0.0, 0.0, 0.0, 0.0, 0.0, 0.0, 0.0, 0.0, 0.0, 0.0, 0.0, 0.0, 0.0, 0.0, 0.0, 0.0, 0.0, 0.0, 0.0, 0.0, 0.0, 0.0, 0.0, 0.0, 0.0, 0.0, 0.0, 0.0, 0.0, 0.0, 0.0, 0.0, 0.0, 0.0, 0.0, 0.0, 0.0, 0.0, 0.0, 0.0, 0.0, 0.0, 0.0, 0.0, 0.0, 0.0, 0.0, 0.0, 0.0, 0.0, 0.0, 0.0, 0.0, 0.0, 0.0, 0.0, 0.0, 0.0, 0.0, 0.0, 0.0, 0.0, 0.0, 0.0, 0.0, 0.0, 0.0, 0.0, 0.0, 0.0, 0.0, 0.0, 0.0, 0.0, 0.0, 0.0, 0.0, 0.0, 0.0, 0.0, 0.0, 0.0, 0.0, 0.0, 0.0, 0.0, 0.0, 0.0, 0.0, 0.0, 0.0, 0.0, 0.0, 0.0, -0.05511, 0.7366, -0.9506, 0.7366, -0.9506, 0.1378, -0.05511, 0.1378, 0.0, 0.0, 0.0, 0.0, 0.0, 0.0, 0.0, 0.0, 0.0, 0.0, 0.0, 0.0, 0.0, 0.0, 0.0, 0.0, 0.6876, 0.7396, 0.6876, 0.7396, 0.6876, 0.1261, 0.6876, 0.1261, 0.677, 0.735, 0.3534, 0.735, 0.3534, 0.5509, 0.3534, 0.3931, 0.3534, 0.133, 0.677, 0.133, 0.0, 0.0, 0.0, 0.0, 0.0, 0.0, 0.0, 0.0, 0.0, 0.0, 0.0, 0.0, 0.0, 0.0, 0.0, 0.0, 0.0, 0.0, 0.0, 0.0, 0.0, 0.0, 0.0, 0.0, 0.0, 0.0, 0.0, 0.0, 0.1632, 0.735, -0.04006, 0.735, -0.04006, 0.133, 0.1632, 0.133, 0.1632, 0.3931, 0.1632, 0.5509, 0.0, 0.0, 0.0, 0.0, 0.0, 0.0, 0.0, 0.0, 0.0, 0.0, 0.0, 0.0, 0.0, 0.0, 0.0, 0.0, 0.0, 0.0, 0.0, 0.0, 0.0, 0.0, 0.0, 0.0, 0.0, 0.0, 0.0, 0.0, 0.0, 0.0, 0.0, 0.0, 0.0, 0.0, 0.0, 0.0, 0.0, 0.0, 0.0, 0.0, 0.0, 0.0, 0.0, 0.0, 0.0, 0.0, 0.0, 0.0, 0.0, 0.0, 0.0, 0.0, 0.0, 0.0, 0.0, 0.0, 0.2106, 0.7354, 0.1848, 0.7354, 0.1848, 0.1215, 0.2106, 0.1215, 0.77, 0.5962, 0.6589, 0.5962, 0.6589, 0.4085, 0.6589, 0.2539, 0.6589, -0.006381, 0.77, -0.006381, 0.0, 0.0, 0.0, 0.0, 0.0, 0.0, 0.0, 0.0, 0.0, 0.0, 0.0, 0.0, 0.0, 0.0, 0.0, 0.0, 0.0, 0.0, 0.0, 0.0, 0.0, 0.0, 0.0, 0.0, 0.0, 0.0, 0.0, 0.0, 0.0, 0.0, 0.0, 0.0, 0.0, 0.0, 0.0, 0.0, 0.0, 0.0, 0.0, 0.0, 0.5278, 0.5962, 0.5278, 0.4085, 0.6589, 0.4085, 0.6589, 0.5962, 0.5278, 0.5962, 0.4166, 0.5962, 0.4166, 0.4103, 0.4166, 0.2526, 0.4166, -0.006381, 0.5278, -0.006381, 0.5278, 0.2539, 0.5278, 0.4085, 0.0, 0.0, 0.0, 0.0, 0.0, 0.0, 0.0, 0.0, 0.0, 0.0, 0.0, 0.0, 0.0, 0.0, 0.0, 0.0, 0.3019, 0.5962, 0.3019, 0.4103, 0.4166, 0.4103, 0.4166, 0.5962, 0.0, 0.0, 0.0, 0.0, 0.0, 0.0, 0.0, 0.0, 0.0, 0.0, 0.0, 0.0, 0.0, 0.0, 0.0, 0.0, 0.0, 0.0, 0.0, 0.0, -0.3353, 0.5962, -0.3353, -0.006381, 0.3019, -0.006381, 0.3019, 0.2526, 0.3019, 0.4103, 0.3019, 0.5962, 0.0, 0.0, 0.0, 0.0, 0.0, 0.0, 0.0, 0.0, 0.0, 0.0, 0.0, 0.0, 0.0, 0.0, 0.0, 0.0, 0.0, 0.0, 0.0, 0.0, 0.0, 0.0, 0.0, 0.0, 0.0, 0.0, 0.0, 0.0, 0.0, 0.0, 0.0, 0.0, 0.0, 0.0, 0.0, 0.0, 0.598, 0.7333, 0.598, 0.5498, 0.598, 0.3931, 0.598, 0.1365, 0.7731, 0.1365, 0.7731, 0.7333, 0.0, 0.0, 0.0, 0.0, 0.0, 0.0, 0.0, 0.0, 0.0, 0.0, 0.0, 0.0, 0.0, 0.0, 0.0, 0.0, 0.0, 0.0, 0.0, 0.0, 0.0, 0.0, 0.0, 0.0, 0.0, 0.0, 0.0, 0.0, 0.0, 0.0, 0.0, 0.0, 0.0, 0.0, 0.0, 0.0, 0.0, 0.0, 0.0, 0.0, 0.0, 0.0, 0.0, 0.0, 0.0, 0.0, 0.0, 0.0, 0.3152, 0.7333, 0.3152, 0.5492, 0.3152, 0.3932, 0.3152, 0.1365, 0.4584, 0.1365, 0.4584, 0.3931, 0.4584, 0.5498, 0.4584, 0.7333, 0.0, 0.0, 0.0, 0.0, 0.0, 0.0, 0.0, 0.0, 0.0, 0.0, 0.0, 0.0, 0.0, 0.0, 0.0, 0.0, 0.0, 0.0, 0.0, 0.0, 0.0, 0.0, 0.0, 0.0, 0.0, 0.0, 0.0, 0.0, 0.0, 0.0, 0.04111, 0.7333, 0.04111, 0.1365, 0.06616, 0.1365, 0.06616, 0.7333, 0.0, 0.0, 0.0, 0.0, 0.0, 0.0, 0.0, 0.0, 0.0, 0.0, 0.0, 0.0, 0.0, 0.0, 0.0, 0.0, 0.0, 0.0, 0.0, 0.0, 0.7864, 0.5925, 0.7864, -0.0007775, 0.8311, -0.0007775, 0.8311, 0.5925, 0.0, 0.0, 0.0, 0.0, 0.0, 0.0, 0.0, 0.0, 0.0, 0.0, 0.0, 0.0, 0.0, 0.0, 0.0, 0.0, 0.0, 0.0, 0.0, 0.0, 0.0, 0.0, 0.0, 0.0, -0.4242, 0.7333, -0.4242, 0.1365, -0.1229, 0.1365, -0.1229, 0.3935, -0.1229, 0.549, -0.1229, 0.7333, 0.0, 0.0, 0.0, 0.0, 0.0, 0.0, 0.0, 0.0, 0.0, 0.0, 0.0, 0.0, 0.0, 0.0, 0.0, 0.0, 0.0, 0.0, 0.0, 0.0, 0.0, 0.0, 0.0, 0.0, 0.0, 0.0, 0.0, 0.0, 0.0, 0.0, 0.0, 0.0, 0.0, 0.0, 0.0, 0.0, 0.0, 0.0, 0.0, 0.0, 0.0, 0.0, 0.0, 0.0, 0.0, 0.0, 0.0, 0.0, 0.0, 0.0, 0.0, 0.0, 0.3017, 0.003852, 0.3017, 0.2582, 0.007142, 0.2582, 0.007142, 0.003852, 0.3017, 0.5946, 0.3017, 0.4054, 0.3017, 0.2582, 0.3017, 0.003852, 0.782, 0.003852, 0.782, 0.2591, 0.782, 0.4129, 0.782, 0.5946, 0.0, 0.0, 0.0, 0.0, 0.0, 0.0, 0.0, 0.0, 0.0, 0.0, 0.0, 0.0, 0.0, 0.0, 0.0, 0.0, 0.8261, 0.5975, 0.8261, 0.4149, 0.8261, 0.2594, 0.8261, 0.0003639, 0.8704, 0.0003639, 0.8704, 0.5975, 0.5456, 0.5964, 0.5456, -0.005754, 0.03533, -0.005754, 0.03533, 0.5964, 0.0, 0.0, 0.0, 0.0, 0.0, 0.0, 0.0, 0.0, 0.0, 0.0, 0.0, 0.0, 0.0, 0.0, 0.0, 0.0, 0.0, 0.0, 0.0, 0.0, 0.0, 0.0, 0.0, 0.0, 0.0, 0.0, 0.0, 0.0, 0.0, 0.0, 0.0, 0.0, 0.0, 0.0, 0.0, 0.0, 0.0, 0.0, 0.0, 0.0, 0.0, 0.0, 0.0, 0.0, 0.0, 0.0, 0.0, 0.0, 0.0, 0.0, 0.0, 0.0, 0.0, 0.0, 0.0, 0.0, 0.0, 0.0, 0.0, 0.0, 0.0, 0.0, 0.0, 0.0, 0.0, 0.0, 0.0, 0.0, 0.0, 0.0, 0.0, 0.0, 0.0, 0.0, 0.0, 0.0, 0.0, 0.0, 0.0, 0.0, 0.0, 0.0, 0.0, 0.0, 0.0, 0.0, 0.0, 0.0, 0.0, 0.0, 0.0, 0.0, 0.0, 0.0, 0.0, 0.0, 0.0, 0.0, 0.0, 0.0, 0.0, 0.0, 0.0, 0.0, 0.0, 0.0, 0.0, 0.0, 0.0, 0.0, 0.0, 0.0, 0.0, 0.0, 0.0, 0.0, 0.0, 0.0, 0.0, 0.0, 0.0, 0.0, 0.0, 0.0, 0.0, 0.0, 0.0, 0.0, 0.0, 0.0, 0.0, 0.0, 0.0, 0.0, 0.7336, 0.0003638, 0.8261, 0.0003639, 0.8261, 0.2594, 0.7336, 0.2594, 0.0, 0.0, 0.0, 0.0, 0.0, 0.0, 0.0, 0.0, 0.0, 0.0, 0.0, 0.0, 0.0, 0.0, 0.0, 0.0, 0.0, 0.0, 0.0, 0.0, 0.0, 0.0, 0.0, 0.0, 0.0, 0.0, 0.0, 0.0, 0.0, 0.0, 0.0, 0.0, 0.0, 0.0, 0.0, 0.0, 0.0, 0.0, 0.0, 0.0, 0.0, 0.0, 0.0, 0.0, 0.0, 0.0, 0.0, 0.0, 0.0, 0.0, 0.0, 0.0, 0.0, 0.0, 0.0, 0.0, 0.0, 0.0, 0.0, 0.0, 0.0, 0.0, 0.0, 0.0, 0.7336, 0.5975, 0.7336, 0.4149, 0.8261, 0.4149, 0.8261, 0.5975, 0.3017, 0.4054, 0.3017, 0.5946, 0.007142, 0.5946, 0.007142, 0.4054, 0.0, 0.0, 0.0, 0.0, 0.0, 0.0, 0.0, 0.0, 0.0, 0.0, 0.0, 0.0, 0.0, 0.0, 0.0, 0.0, 0.0, 0.0, 0.0, 0.0, 0.0, 0.0, 0.0, 0.0, 0.0, 0.0, 0.0, 0.0, 0.0, 0.0, 0.0, 0.0, 0.0, 0.0, 0.0, 0.0, 0.0, 0.0, 0.0, 0.0, 0.0, 0.0, 0.0, 0.0, 0.0, 0.0, 0.0, 0.0, 0.0, 0.0, 0.0, 0.0, 0.0, 0.0, 0.0, 0.0, 0.0, 0.0, 0.0, 0.0, 0.0, 0.0, 0.0, 0.0, 0.0, 0.0, 0.0, 0.0, 0.0, 0.0, 0.0, 0.0, 0.0, 0.0, 0.0, 0.0, 0.0, 0.0, 0.0, 0.0, 0.0, 0.0, 0.0, 0.0, 0.0, 0.0, 0.0, 0.0, 0.0, 0.0, 0.0, 0.0, 0.0, 0.0, 0.0, 0.0, 0.0, 0.0, 0.0, 0.0, 0.0, 0.0, 0.0, 0.0, 0.0, 0.0, 0.0, 0.0, 0.0, 0.0, 0.0, 0.0, 0.0, 0.0, 0.0, 0.0, 0.0, 0.0, 0.0, 0.0, 0.0, 0.0, 0.0, 0.0, 0.0, 0.0, 0.0, 0.0, 0.0, 0.0, 0.0, 0.0, 0.0, 0.0, 0.0, 0.0, 0.0, 0.0, 0.0, 0.0, 0.0, 0.0, -0.1229, 0.3935, -0.1229, 0.1365, 0.002778, 0.1365, 0.002778, 0.3935, 0.0, 0.0, 0.0, 0.0, 0.0, 0.0, 0.0, 0.0, 0.0, 0.0, 0.0, 0.0, 0.0, 0.0, 0.0, 0.0, 0.0, 0.0, 0.0, 0.0, 0.0, 0.0, 0.0, 0.0, 0.0, 0.0, 0.0, 0.0, 0.0, 0.0, 0.0, 0.0, 0.0, 0.0, 0.0, 0.0, 0.0, 0.0, 0.0, 0.0, 0.0, 0.0, 0.0, 0.0, 0.0, 0.0, 0.0, 0.0, 0.0, 0.0, 0.0, 0.0, 0.0, 0.0, 0.0, 0.0, 0.0, 0.0, 0.0, 0.0, 0.0, 0.0, 0.0, 0.0, 0.0, 0.0, 0.0, 0.0, 0.0, 0.0, 0.0, 0.0, 0.0, 0.0, 0.0, 0.0, 0.0, 0.0, 0.0, 0.0, 0.0, 0.0, 0.0, 0.0, 0.0, 0.0, 0.0, 0.0, 0.0, 0.0, 0.0, 0.0, 0.0, 0.0, 0.0, 0.0, 0.0, 0.0, 0.0, 0.0, 0.0, 0.0, 0.0, 0.0, 0.0, 0.0, 0.0, 0.0, 0.0, 0.0, 0.0, 0.0, 0.4584, 0.3931, 0.4584, 0.1365, 0.598, 0.1365, 0.598, 0.3931, 0.0, 0.0, 0.0, 0.0, 0.0, 0.0, 0.0, 0.0, 0.0, 0.0, 0.0, 0.0, 0.0, 0.0, 0.0, 0.0, 0.0, 0.0, 0.0, 0.0, 0.0, 0.0, 0.0, 0.0, 0.0, 0.0, 0.0, 0.0, 0.0, 0.0, 0.0, 0.0, 0.0, 0.0, 0.0, 0.0, 0.0, 0.0, 0.0, 0.0, 0.0, 0.0, 0.0, 0.0, 0.0, 0.0, 0.0, 0.0, 0.0, 0.0, 0.0, 0.0, 0.0, 0.0, 0.0, 0.0, 0.0, 0.0, 0.0, 0.0, 0.0, 0.0, 0.0, 0.0, 0.0, 0.0, 0.0, 0.0, 0.0, 0.0, 0.0, 0.0, 0.0, 0.0, 0.0, 0.0, 0.0, 0.0, 0.0, 0.0, 0.0, 0.0, 0.0, 0.0, 0.0, 0.0, 0.0, 0.0, 0.0, 0.0, 0.0, 0.0, 0.0, 0.0, 0.0, 0.0, 0.0, 0.0, 0.0, 0.0, 0.0, 0.0, 0.0, 0.0, 0.0, 0.0, 0.0, 0.0, 0.0, 0.0, 0.0, 0.0, 0.0, 0.0, 0.0, 0.0, 0.0, 0.0, 0.0, 0.0, 0.0, 0.0, 0.0, 0.0, 0.0, 0.0, 0.0, 0.0, 0.0, 0.0, 0.0, 0.0, 0.0, 0.0, 0.0, 0.0, 0.0, 0.0, 0.0, 0.0, 0.0, 0.0, 0.0, 0.0, 0.6156, 0.2586, 0.6156, 0.0006486, 0.6907, 0.0006486, 0.6907, 0.2586, 0.0, 0.0, 0.0, 0.0, 0.0, 0.0, 0.0, 0.0, 0.0, 0.0, 0.0, 0.0, 0.0, 0.0, 0.0, 0.0, 0.0, 0.0, 0.0, 0.0, 0.0, 0.0, 0.0, 0.0, 0.6156, 0.5959, 0.6156, 0.4129, 0.6907, 0.4129, 0.6907, 0.5959, 0.0, 0.0, 0.0, 0.0, 0.0, 0.0, 0.0, 0.0, 0.0, 0.0, 0.0, 0.0, 0.0, 0.0, 0.0, 0.0, 0.0, 0.0, 0.0, 0.0, 0.0, 0.0, 0.0, 0.0, 0.03712, 0.2573, 0.03712, 0.0003635, 0.1248, 0.0003635, 0.1248, 0.2573, 0.0, 0.0, 0.0, 0.0, 0.0, 0.0, 0.0, 0.0, 0.0, 0.0, 0.0, 0.0, 0.0, 0.0, 0.0, 0.0, 0.0, 0.0, 0.0, 0.0, 0.0, 0.0, 0.0, 0.0, 0.0, 0.0, 0.0, 0.0, 0.0, 0.0, 0.0, 0.0, 0.0, 0.0, 0.0, 0.0, 0.0, 0.0, 0.0, 0.0, 0.0, 0.0, 0.0, 0.0, 0.0, 0.0, 0.0, 0.0, 0.0, 0.0, 0.0, 0.0, 0.0, 0.0, 0.0, 0.0, 0.0, 0.0, 0.0, 0.0, 0.0, 0.0, 0.0, 0.0, 0.06616, 0.7333, 0.06616, 0.1365, 0.225, 0.1365, 0.225, 0.3932, 0.225, 0.5492, 0.225, 0.7333, 0.0, 0.0, 0.0, 0.0, 0.0, 0.0, 0.0, 0.0, 0.0, 0.0, 0.0, 0.0, 0.0, 0.0, 0.0, 0.0, 0.0, 0.0, 0.0, 0.0, 0.0, 0.0, 0.0, 0.0, 0.0, 0.0, 0.0, 0.0, 0.0, 0.0, 0.002778, 0.1365, 0.04111, 0.1365, 0.04111, 0.7333, 0.002778, 0.7333, 0.002778, 0.549, 0.002778, 0.3935, 0.0, 0.0, 0.0, 0.0, 0.0, 0.0, 0.0, 0.0, 0.0, 0.0, 0.0, 0.0, 0.0, 0.0, 0.0, 0.0, 0.0, 0.0, 0.0, 0.0, 0.0, 0.0, 0.0, 0.0, 0.2631, 0.92, 0.2629, 0.8609, 0.2628, 0.811, 0.2625, 0.7285, 0.1738, 0.7288, 0.1744, 0.9203, 0.0, 0.0, 0.0, 0.0, 0.0, 0.0, 0.0, 0.0, 0.0, 0.0, 0.0, 0.0, 0.0, 0.0, 0.0, 0.0, 0.0, 0.0, 0.0, 0.0, 0.892, 0.003852, 0.9637, 0.003852, 0.9885, 0.003852, 0.9885, 0.5946, 0.9637, 0.5946, 0.892, 0.5946, 0.892, 0.4129, 0.892, 0.2591, -0.08985, 0.5946, -0.08985, 0.003852, -0.06505, 0.003852, -0.06505, 0.5946, 0.0, 0.0, 0.0, 0.0, 0.0, 0.0, 0.0, 0.0, 0.0, 0.0, 0.0, 0.0, 0.0, 0.0, 0.0, 0.0, 0.0, 0.0, 0.0, 0.0, -0.06505, 0.5946, -0.06505, 0.003852, 0.007142, 0.003852, 0.007142, 0.2582, 0.007142, 0.4054, 0.007142, 0.5946, 0.0, 0.0, 0.0, 0.0, 0.0, 0.0, 0.0, 0.0, 0.3954, 0.5975, 0.3954, 0.0003637, 0.4205, 0.0003637, 0.4205, 0.5975, 0.0, 0.0, 0.0, 0.0, 0.0, 0.0, 0.0, 0.0, 0.0, 0.0, 0.0, 0.0, 0.0, 0.0, 0.0, 0.0, 0.0, 0.0, 0.0, 0.0, 0.0, 0.0, 0.0, 0.0, 0.0, 0.0, 0.0, 0.0, 0.7336, 0.5975, 0.4205, 0.5975, 0.4205, 0.0003637, 0.7336, 0.0003638, 0.7336, 0.2594, 0.7336, 0.4149, 0.4685, 0.9366, 0.468, 0.9364, 0.3965, 0.8935, 0.5398, 0.8937, 0.5398, 0.8937, 0.3965, 0.8935, 0.325, 0.8507, 0.6111, 0.8508, 0.6111, 0.8508, 0.325, 0.8507, 0.2534, 0.8078, 0.6823, 0.808, 0.6823, 0.808, 0.2534, 0.8078, 0.1819, 0.765, 0.7536, 0.7651, 0.7536, 0.7651, 0.1819, 0.765, 0.1104, 0.7221, 0.8249, 0.7222, 0.8249, 0.7222, 0.1104, 0.7221, 0.03889, 0.6793, 0.8962, 0.6793, 0.8962, 0.6793, 0.03889, 0.6793, -0.03262, 0.6364, 0.9674, 0.6365, 0.2567, 0.959, 0.2573, 0.959, 0.1983, 0.9135, 0.3235, 0.9135, 0.3235, 0.9135, 0.1983, 0.9135, 0.1394, 0.868, 0.3902, 0.868, 0.3902, 0.868, 0.1394, 0.868, 0.08044, 0.8225, 0.457, 0.8225, 0.457, 0.8225, 0.08044, 0.8225, 0.0215, 0.777, 0.5238, 0.777, 0.5238, 0.777, 0.0215, 0.777, -0.03744, 0.7315, 0.5905, 0.7315, 0.5905, 0.7315, -0.03744, 0.7315, -0.09638, 0.686, 0.6573, 0.686, 0.6573, 0.686, -0.09638, 0.686, -0.1553, 0.6405, 0.7241, 0.6405, 0.2033, 1.102, 0.1706, 1.056, 0.2624, 1.056, 0.2028, 1.102, 0.1706, 1.056, 0.1379, 1.01, 0.322, 1.01, 0.2624, 1.056, 0.1379, 1.01, 0.1052, 0.9641, 0.3816, 0.9641, 0.322, 1.01, 0.1052, 0.9641, 0.07243, 0.918, 0.4412, 0.918, 0.3816, 0.9641, 0.07243, 0.918, 0.0397, 0.872, 0.5008, 0.872, 0.4412, 0.918, 0.0397, 0.872, 0.006965, 0.826, 0.5604, 0.826, 0.5008, 0.872, 0.006965, 0.826, -0.02577, 0.78, 0.62, 0.78, 0.5604, 0.826, 0.0, 0.0, 0.0, 0.0, 0.0, 0.0, 0.0, 0.0, 0.0, 0.0, 0.0, 0.0, 0.0, 0.0, 0.0, 0.0, 0.0, 0.0, 0.0, 0.0, 0.0, 0.0, 0.0, 0.0, 0.452, 0.7357, 0.452, 0.5543, 0.259, 0.5543, 0.259, 0.7357])
me_cube_057.materials.append(mat_insidewalls)
me_cube_057.materials.append(mat_outsidefacade)
me_cube_057.materials.append(mat_roofmat)
me_cube_057.materials.append(mat_floormat)
me_cube_057.use_remesh_preserve_volume = False
me_cube_057.use_remesh_preserve_attributes = False
me_cube_057.use_mirror_vertex_groups = False
me_cube_057.update()

# ---- objects
ob_floor = bpy.data.objects.new('Floor', me_cube_052)
ob_lamp = bpy.data.objects.new('Lamp', light_lamp)
ob_camera = bpy.data.objects.new('Camera', cam_camera)
ob_house = bpy.data.objects.new('House', me_cube_057)

# ---- transforms, parenting, visibility, modifiers, constraints
ob_floor.location = (0.0, 2.235e-08, -1.192e-07)
ob_floor.rotation_euler = (0.0, 0.0, -21.99)
ob_floor.use_shape_key_edit_mode = True
ob_floor.lineart.crease_threshold = 0.0
ob_lamp.location = (-2.813, -2.505, -0.3642)
ob_lamp.rotation_euler = (0.6503, 0.05522, 1.866)
ob_lamp.lock_rotations_4d = False
ob_lamp.empty_display_type = 'ARROWS'
ob_lamp.color = (0.0, 0.0, 0.0, 0.0)
ob_lamp.lineart.crease_threshold = 0.0
ob_camera.location = (-7.598, -10.39, 5.194)
ob_camera.rotation_euler = (1.249, -8.291e-07, -0.5573)
ob_camera.scale = (1.75, 1.75, 1.75)
ob_camera.lock_rotations_4d = False
ob_camera.empty_display_type = 'ARROWS'
ob_camera.color = (0.0, 0.0, 0.0, 0.0)
ob_camera.display_type = 'WIRE'
ob_camera.lineart.crease_threshold = 0.0
ob_house.location = (0.0, 2.235e-08, -1.192e-07)
ob_house.rotation_euler = (0.0, 0.0, -21.99)
ob_house.use_shape_key_edit_mode = True
ob_house.lineart.crease_threshold = 0.0

# ---- collection membership
col_collection_1.objects.link(ob_floor)
col_collection_1.objects.link(ob_lamp)
col_collection_1.objects.link(ob_camera)
col_collection_1.objects.link(ob_house)

# ---- scene / render settings (as saved in the file)
scene.camera = ob_camera
scene.frame_start = 1; scene.frame_end = 250; scene.frame_set(1)
scene.render.engine = 'CYCLES'
scene.render.image_settings.color_mode = 'RGB'
scene.render.image_settings.compression = 90
scene.render.resolution_percentage = 50
scene.render.dither_intensity = 0.0
scene.cycles.use_denoising = False
scene.cycles.samples = 10
scene.cycles.sampling_pattern = 'TABULATED_SOBOL'
scene.cycles.light_sampling_threshold = 0.0
scene.cycles.use_adaptive_sampling = False
scene.cycles.use_light_tree = False
scene.cycles.blur_glossy = 0.0
scene.cycles.volume_bounces = 1
scene.cycles.pixel_filter_type = 'GAUSSIAN'
scene.cycles.sample_clamp_indirect = 0.0
scene.view_settings.view_transform = 'Standard'
bpy.context.view_layer.update()
